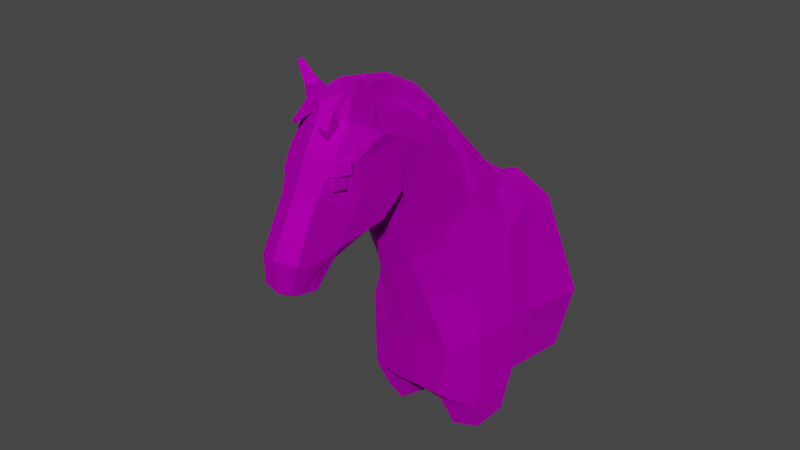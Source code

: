 # Source: horse.blend  (saved by Blender 3.3.6; exported with 4.5.12 LTS)
import bpy
from mathutils import Matrix  # noqa: F401  (used for matrix-valued properties, if any)

bpy.ops.wm.read_factory_settings(use_empty=True)
scene = bpy.context.scene
scene.name = 'Scene'

# ---- collections
col_collection = bpy.data.collections.new('Collection'); scene.collection.children.link(col_collection)

# ---- images (referenced by path relative to the original .blend; pixels are not part of the script)
import os
ASSET_DIR = os.environ.get("B2B_ASSET_DIR", "")  # directory of the original .blend (textures are referenced by path, not embedded)
HERE = os.path.dirname(os.path.abspath(__file__))  # packed textures are extracted next to this script under _unpacked/

def load_image(name, relpath, width, height, colorspace="sRGB"):
    """Load a texture the original file referenced (path relative to the .blend, or extracted next to this script)."""
    p = next((c for c in (os.path.join(HERE, relpath), os.path.join(ASSET_DIR, relpath)) if relpath and os.path.exists(c)), "")
    if p:
        img = bpy.data.images.load(p, check_existing=True)
        img.name = name
    else:  # same state as the original file: an image datablock whose file is absent (Cycles renders it pink)
        img = bpy.data.images.new(name, width, height)
        img.source = "FILE"
        img.filepath = "//" + (relpath or name)
    img.colorspace_settings.name = colorspace
    return img
img_map__1_001 = load_image('Map #1.001', 'Horse_01.png', 1024, 1024, 'sRGB')

# ---- materials (node trees are filled in below, after node groups)
mat_material__25_001 = bpy.data.materials.new('Material #25.001')
mat_material__25_001.use_transparent_shadow = False
mat_material__25_001.diffuse_color = (0.588, 0.588, 0.588, 1.0)
mat_material__25_001.roughness = 0.8586
mat_material__25_001.specular_intensity = 0.0
mat_material__25_001.metallic = 1.0

# ---- material node trees
mat_material__25_001.use_nodes = True; mat_material__25_001.node_tree.nodes.clear()
_N = mat_material__25_001.node_tree.nodes; _L = mat_material__25_001.node_tree.links
n0 = _N.new('ShaderNodeBsdfPrincipled'); n0.name = 'Principled BSDF'; n0.location = (10, 300)
n0.distribution = 'GGX'
n0.subsurface_method = 'RANDOM_WALK_SKIN'
n0.inputs[1].default_value = 1.0
n0.inputs[2].default_value = 0.8586
n0.inputs[3].default_value = 1.45
n0.inputs[13].default_value = 0.0
n0.inputs[27].default_value = (0.0, 0.0, 0.0, 1.0)
n1 = _N.new('ShaderNodeOutputMaterial'); n1.name = 'Material Output'; n1.location = (300, 300)
n2 = _N.new('ShaderNodeNormalMap'); n2.name = 'Normal Map'; n2.location = (-300, -300)
n2.label = 'Normal/Map'
n3 = _N.new('ShaderNodeTexImage'); n3.name = 'Image Texture'; n3.location = (-300, 600)
n3.image = img_map__1_001
_L.new(n0.outputs[0], n1.inputs[0])
_L.new(n2.outputs[0], n0.inputs[5])
_L.new(n3.outputs[0], n0.inputs[0])
n1.is_active_output = True

# ---- world
world_world = bpy.data.worlds.new('World'); scene.world = world_world
world_world.use_nodes = True; world_world.node_tree.nodes.clear()
_N = world_world.node_tree.nodes; _L = world_world.node_tree.links
n0 = _N.new('ShaderNodeOutputWorld'); n0.name = 'World Output'; n0.location = (300, 300)
n1 = _N.new('ShaderNodeBackground'); n1.name = 'Background'; n1.location = (10, 300)
n1.inputs[0].default_value = (0.05088, 0.05088, 0.05088, 1.0)
_L.new(n1.outputs[0], n0.inputs[0])
n0.is_active_output = True
world_world.color = (0.05088, 0.05088, 0.05088)
world_world.use_sun_shadow = False
world_world.sun_shadow_jitter_overblur = 0.0

# ---- meshes
me_mesh_008 = bpy.data.meshes.new('Mesh.008')
me_mesh_008.from_pydata([(0.0, 182.5, 86.43), (-9.291, 174.4, 90.17), (0.0, 173.4, 76.47), (0.0, 157.4, 65.41), (-7.812, 152.5, 69.62), (-11.04, 145.9, 73.36), (0.0, 189.1, 98.99), (0.0, 191.6, 111.6), (-5.27, 186.4, 113.6), (-5.997, 157.1, 66.31), (-2.502, 172.8, 76.79), (-2.575, 181.5, 87.86), (-2.392, 188.1, 99.4), (-4.926, 183.6, 101.6), (-5.08, 176.4, 89.34), (-5.234, 167.3, 80.05), (-4.939, 178.4, 90.67), (-3.864, 185.1, 93.18), (-8.477, 160.9, 76.66), (-6.178, 158.5, 72.53), (-8.943, 161.1, 74.38), (-7.439, 167.9, 81.48), (-6.583, 170.4, 81.31), (-5.397, 168.5, 80.87), (-5.219, 172.1, 80.15), (-4.204, 190.4, 112.2), (-10.32, 147.5, 72.3), (-9.122, 176.1, 93.02), (-9.275, 177.5, 90.33), (-9.379, 177.8, 92.51), (-4.817, 183.9, 100.6), (-11.3, 149.4, 72.77), (20.08, 83.7, 60.75), (14.71, 136.0, 50.54), (12.56, 132.8, 33.53), (20.01, 79.57, 34.8), (26.82, 104.5, 36.75), (23.35, 104.2, 57.05), (1.521, 138.4, 33.78), (0.0, 73.74, 59.42), (0.0, 71.27, 34.91), (20.26, 78.6, 80.69), (21.13, 104.1, 80.41), (0.0, 96.95, 87.32), (0.0, 77.55, 79.88), (23.65, 105.8, 68.25), (24.25, 84.55, 69.24), (6.504, 76.55, 81.01), (11.81, 99.32, 85.17), (11.88, 77.4, 60.15), (6.123, 74.3, 71.19), (5.899, 74.81, 65.59), (12.46, 68.26, 62.66), (17.84, 71.33, 61.28), (21.13, 72.0, 67.81), (18.22, 68.29, 76.55), (10.82, 67.83, 79.22), (8.383, 66.99, 70.18), (19.19, 82.19, 59.0), (10.32, 77.12, 57.04), (16.59, 131.3, 61.5), (10.0, 142.6, 59.06), (0.0, 115.9, 93.2), (8.137, 117.5, 90.56), (16.32, 121.1, 81.29), (0.0, 150.1, 108.4), (5.769, 151.9, 107.3), (9.131, 157.2, 102.0), (10.16, 168.8, 92.99), (9.291, 174.4, 90.17), (9.293, 152.8, 99.3), (5.825, 150.5, 104.3), (0.0, 148.9, 106.8), (8.433, 165.2, 81.45), (10.17, 160.9, 85.12), (11.17, 136.2, 89.0), (6.509, 132.5, 96.26), (0.0, 131.0, 99.2), (7.812, 152.5, 69.62), (11.04, 145.9, 73.36), (4.82, 138.9, 132.9), (0.0, 136.6, 133.2), (4.93, 140.4, 138.2), (0.0, 138.6, 139.3), (0.0, 144.3, 126.0), (5.271, 146.1, 126.3), (7.419, 151.7, 111.9), (0.0, 149.4, 113.1), (7.618, 181.1, 101.3), (5.27, 186.4, 113.6), (-0.1246, 184.5, 124.9), (10.9, 180.4, 115.9), (0.0, 150.8, 143.5), (6.129, 149.6, 141.1), (0.0, 140.4, 142.3), (5.014, 141.7, 141.7), (0.0, 166.3, 134.9), (5.848, 164.4, 133.5), (7.647, 174.6, 128.4), (0.0, 177.2, 129.7), (11.72, 160.5, 106.0), (10.18, 174.0, 122.1), (10.65, 163.4, 121.8), (10.0, 174.8, 103.9), (11.16, 178.8, 113.2), (9.259, 183.0, 112.5), (12.31, 189.0, 117.5), (10.12, 190.8, 115.7), (0.001115, 191.6, 117.3), (5.472, 190.6, 119.1), (8.228, 189.8, 121.2), (9.103, 158.5, 103.4), (10.96, 154.2, 113.2), (7.946, 150.1, 127.4), (1.192e-07, 148.9, 131.8), (5.014, 140.2, 139.1), (6.444, 146.1, 134.0), (6.916, 147.9, 137.5), (5.915, 145.7, 133.6), (6.447, 183.5, 121.4), (4.492, 185.9, 122.2), (9.89, 196.3, 119.9), (10.69, 195.4, 120.8), (12.2, 195.0, 119.6), (11.0, 196.0, 118.9), (8.151, 80.79, 84.8), (0.0, 80.52, 84.24), (7.04, 171.1, 130.1), (7.04, 171.1, 130.1), (6.884, 170.3, 129.3), (10.18, 167.6, 126.4), (8.673, 167.6, 129.5), (10.17, 170.3, 126.4), (8.661, 170.3, 129.5), (7.107, 170.3, 124.1), (5.594, 170.3, 127.2), (7.135, 167.7, 124.1), (5.616, 167.7, 127.2), (10.64, 171.3, 124.5), (7.886, 175.2, 122.9), (8.497, 169.4, 122.9), (9.194, 173.4, 122.4), (10.09, 175.0, 124.4), (9.205, 171.2, 128.0), (7.573, 170.1, 126.9), (7.04, 171.1, 130.1), (5.919, 158.0, 65.72), (2.502, 171.9, 76.99), (2.575, 181.5, 87.86), (2.392, 188.1, 99.4), (0.7381, 188.8, 125.3), (4.926, 183.6, 101.6), (5.08, 176.4, 89.34), (5.235, 167.3, 80.07), (-20.08, 83.7, 60.75), (-14.71, 136.0, 50.54), (-12.56, 132.8, 33.53), (-20.01, 79.57, 34.8), (-26.82, 104.5, 36.75), (-23.35, 104.2, 57.05), (-20.26, 78.6, 80.69), (-21.13, 104.1, 80.41), (-23.65, 105.8, 68.25), (-24.25, 84.55, 69.24), (-6.504, 76.55, 81.01), (-11.81, 99.32, 85.17), (-11.88, 77.4, 60.15), (-6.123, 74.3, 71.19), (-5.899, 74.81, 65.59), (-12.46, 68.26, 62.66), (-17.84, 71.33, 61.28), (-21.13, 72.0, 67.81), (-18.22, 68.29, 76.55), (-10.82, 67.83, 79.22), (-8.383, 66.99, 70.18), (-19.19, 82.19, 59.0), (-10.32, 77.12, 57.04), (-16.59, 131.3, 61.5), (-8.137, 117.5, 90.56), (-16.32, 121.1, 81.29), (-5.769, 151.9, 107.3), (-9.131, 157.2, 102.0), (-10.16, 168.8, 92.99), (-9.293, 152.8, 99.3), (-5.825, 150.5, 104.3), (-10.17, 160.9, 85.12), (-11.17, 136.2, 89.0), (-6.509, 132.5, 96.26), (-4.82, 138.9, 132.9), (-4.93, 140.4, 138.2), (-5.271, 146.1, 126.3), (-7.419, 151.7, 111.9), (-7.618, 181.1, 101.3), (-10.9, 180.4, 115.9), (-6.129, 149.6, 141.1), (-5.014, 141.7, 141.7), (-5.848, 164.4, 133.5), (-7.647, 174.6, 128.4), (-11.72, 160.5, 106.0), (-10.18, 174.0, 122.1), (-10.65, 163.4, 121.8), (-10.0, 174.8, 103.9), (-11.16, 178.8, 113.2), (-9.259, 183.0, 112.5), (-12.31, 189.0, 117.5), (-10.12, 190.8, 115.7), (-5.472, 190.6, 119.1), (-8.228, 189.8, 121.2), (-9.103, 158.5, 103.4), (-10.96, 154.2, 113.2), (-7.946, 150.1, 127.4), (-5.014, 140.2, 139.1), (-6.444, 146.1, 134.0), (-6.916, 147.9, 137.5), (-5.915, 145.7, 133.6), (-6.551, 183.5, 121.9), (-5.179, 185.6, 123.6), (-9.89, 196.3, 119.9), (-10.69, 195.4, 120.8), (-12.2, 195.0, 119.6), (-11.0, 196.0, 118.9), (-8.151, 80.79, 84.8), (-7.04, 171.1, 130.1), (-7.04, 171.1, 130.1), (-6.884, 170.3, 129.3), (-10.18, 167.6, 126.4), (-8.673, 167.6, 129.5), (-10.17, 170.3, 126.4), (-8.661, 170.3, 129.5), (-7.107, 170.3, 124.1), (-5.594, 170.3, 127.2), (-7.135, 167.7, 124.1), (-5.616, 167.7, 127.2), (-10.64, 171.3, 124.5), (-7.886, 175.2, 122.9), (-8.497, 169.4, 122.9), (-9.194, 173.4, 122.4), (-10.09, 175.0, 124.4), (-9.205, 171.2, 128.0), (-7.573, 170.1, 126.9), (-7.04, 171.1, 130.1), (4.939, 178.4, 90.67), (3.864, 184.3, 93.44), (8.483, 160.9, 76.66), (6.178, 158.5, 72.53), (8.943, 161.1, 74.38), (7.44, 167.9, 81.48), (6.583, 170.4, 81.31), (5.397, 168.5, 80.87), (5.219, 172.1, 80.15), (4.256, 190.4, 112.2), (1.98, 181.7, 127.4), (5.446, 183.3, 123.5), (2.916, 183.4, 128.2), (5.252, 187.2, 125.0), (4.19, 189.9, 119.7), (5.207, 182.0, 127.7), (4.727, 179.6, 127.0), (-2.444, 184.9, 125.1), (-2.453, 187.6, 125.0), (-4.862, 182.0, 128.5), (-5.115, 187.8, 123.7), (10.32, 147.5, 72.3), (-10.0, 142.6, 59.06), (-8.433, 165.2, 81.45), (0.0, 138.8, 139.6), (-0.8959, 138.1, 34.01), (5.72, 138.4, 48.93), (-10.32, 137.9, 49.47), (-9.288, 137.0, 45.17), (2.199, 138.2, 39.73), (-3.858, 137.1, 41.04), (7.488, 154.5, 67.69), (9.122, 176.1, 93.02), (9.275, 177.5, 90.33), (9.379, 177.8, 92.51), (4.817, 183.9, 100.6), (11.3, 149.4, 72.77), (-4.125, 183.9, 128.9), (-4.144, 182.5, 128.6), (-4.994, 183.4, 129.5), (-0.8783, 148.2, 51.9), (3.801, 147.5, 54.43), (7.046, 145.6, 54.56), (-7.147, 146.4, 53.78), (-9.398, 143.9, 53.58), (-2.344, 143.7, 45.35), (1.755, 143.1, 48.15), (5.782, 142.7, 50.89), (-8.398, 141.2, 49.62), (-6.182, 140.1, 43.69), (1.494, 141.1, 42.08), (2.585, 140.1, 42.14), (-2.725, 139.3, 39.61), (0.7463, 139.9, 38.9), (-1.113, 139.5, 36.63), (1.402, 139.7, 35.21), (6.855e-07, 138.3, 33.88), (13.82, 130.3, 33.82), (20.42, 115.0, 54.84), (23.64, 105.7, 67.69), (23.67, 105.3, 68.28), (20.89, 97.12, 80.49), (21.29, 112.4, 58.4), (10.95, 94.95, 85.09), (0.0, 94.8, 86.91), (-11.86, 133.1, 33.56), (-19.13, 119.7, 53.87), (-12.62, 132.9, 34.0), (-21.04, 101.5, 80.44), (-22.07, 104.8, 75.86), (-22.21, 111.0, 66.88), (-22.37, 108.5, 70.53), (-20.34, 116.3, 59.03), (-11.4, 97.21, 85.13), (-12.46, 132.9, 33.91)], [], [(14, 11, 22, 21), (19, 20, 10), (8, 12, 13), (10, 2, 3, 9), (11, 24, 22), (12, 6, 0, 11, 17), (8, 25, 12), (1, 28, 17, 16), (12, 17, 30, 13), (11, 14, 16), (27, 13, 30, 29), (17, 11, 16), (10, 20, 18, 15), (5, 18, 20, 31), (31, 20, 19, 26), (22, 24, 23, 21), (11, 0, 2, 10), (24, 10, 15, 23), (11, 10, 24), (25, 7, 6, 12), (10, 4, 19), (9, 4, 10), (1, 27, 29, 28), (30, 17, 28, 29), (5, 31, 26), (47, 125, 126, 44), (38, 270, 267, 33, 34), (58, 59, 35), (37, 58, 35, 36), (299, 298, 34, 33), (301, 300, 45), (301, 45, 42, 302), (41, 125, 47), (39, 50, 44), (39, 59, 51), (51, 50, 39), (44, 50, 47), (53, 52, 49, 32), (32, 46, 54, 53), (46, 41, 55, 54), (41, 47, 56, 55), (47, 50, 57, 56), (57, 50, 51), (52, 57, 51, 49), (53, 54, 55, 56, 57, 52), (39, 40, 35, 59), (32, 58, 37), (49, 59, 58, 32), (51, 59, 49), (60, 33, 61), (43, 48, 63, 62), (48, 42, 64, 63), (64, 45, 60), (299, 33, 60, 303), (62, 63, 76, 77), (63, 64, 75, 76), (75, 64, 60, 79), (60, 61, 78, 262), (71, 70, 67, 66), (72, 71, 66, 65), (152, 246, 247, 148), (74, 73, 69, 68), (67, 70, 74, 68), (74, 70, 75, 79), (76, 75, 70, 71), (77, 76, 71, 72), (244, 147, 245), (79, 243, 73, 74), (82, 83, 81, 80), (85, 80, 81, 84), (66, 111, 86), (84, 87, 86, 85), (89, 151, 149), (98, 99, 96, 97, 145), (92, 94, 95, 93), (97, 96, 92, 93), (103, 111, 67, 68), (101, 102, 100, 103), (102, 101, 98, 145, 97), (98, 101, 119), (103, 68, 69, 273, 88), (106, 105, 107), (101, 103, 104), (89, 104, 103, 88), (91, 105, 106), (105, 89, 107), (106, 110, 91), (89, 120, 109), (121, 122, 123, 124), (104, 89, 105), (91, 104, 105), (103, 100, 111), (67, 111, 66), (111, 100, 112, 86), (80, 85, 113, 118), (113, 85, 86, 112), (66, 86, 87, 65), (83, 82, 114), (95, 94, 265, 115), (97, 93, 117), (115, 117, 93, 95), (113, 102, 97), (102, 112, 100), (116, 117, 115), (80, 118, 82), (118, 114, 82), (118, 116, 114), (114, 116, 115), (113, 97, 117), (91, 110, 119), (119, 120, 90), (119, 110, 109, 120), (110, 106, 123, 122), (106, 107, 124, 123), (107, 109, 121, 124), (110, 122, 121, 109), (250, 120, 89), (256, 257, 252, 254), (107, 89, 109), (302, 42, 48, 304), (305, 304, 48, 43), (130, 132, 133, 131), (132, 134, 135, 133), (136, 130, 131, 137), (131, 133, 135, 137), (136, 134, 132, 130), (141, 139, 142), (138, 140, 141, 142), (138, 142, 98, 143), (143, 144, 140, 138), (143, 98, 128, 127), (127, 129, 144, 143), (42, 45, 64), (300, 37, 303), (98, 119, 90, 99), (102, 113, 112), (119, 101, 104, 91), (113, 117, 116, 118), (147, 146, 3, 2), (148, 247, 249), (149, 242, 148, 0, 6), (89, 149, 250), (150, 255, 108), (88, 151, 89), (273, 151, 88), (73, 246, 69), (243, 153, 73), (33, 267, 61), (164, 44, 126, 221), (175, 157, 176), (159, 158, 157, 175), (306, 266, 297, 38, 34, 298, 36, 35, 40, 157, 158, 156), (307, 155, 308), (154, 163, 162, 159), (310, 309, 161), (160, 164, 221), (39, 44, 167), (39, 168, 176), (168, 39, 167), (44, 164, 167), (170, 154, 166, 169), (154, 170, 171, 163), (163, 171, 172, 160), (160, 172, 173, 164), (164, 173, 174, 167), (174, 168, 167), (169, 166, 168, 174), (174, 173, 172, 171, 170, 169), (39, 176, 157, 40), (154, 159, 175), (166, 154, 175, 176), (168, 166, 176), (43, 62, 178, 165), (165, 178, 179, 161), (312, 311, 162), (313, 177, 155, 307), (62, 77, 187, 178), (178, 187, 186, 179), (186, 5, 177, 179), (184, 180, 181, 183), (72, 65, 180, 184), (181, 182, 185, 183), (185, 5, 186, 183), (187, 184, 183, 186), (77, 72, 184, 187), (189, 188, 81, 83), (190, 84, 81, 188), (180, 191, 208), (84, 190, 191, 87), (197, 240, 196, 96, 99), (92, 194, 195, 94), (196, 194, 92, 96), (201, 182, 181, 208), (199, 201, 198, 200), (200, 196, 240, 197, 199), (197, 215, 199), (204, 205, 203), (199, 202, 201), (8, 192, 201, 202), (193, 204, 203), (203, 205, 8), (204, 193, 207), (8, 206, 216), (217, 220, 219, 218), (202, 203, 8), (193, 203, 202), (201, 208, 198), (181, 180, 208), (208, 191, 209, 198), (188, 214, 210, 190), (210, 209, 191, 190), (180, 65, 87, 191), (83, 114, 189), (195, 211, 265, 94), (211, 114, 265), (196, 213, 194), (211, 195, 194, 213), (210, 196, 200), (200, 198, 209), (212, 211, 213), (188, 189, 214), (214, 189, 114), (214, 114, 212), (114, 211, 212), (210, 213, 196), (193, 215, 207), (216, 90, 258), (215, 216, 206, 207), (207, 218, 219, 204), (204, 219, 220, 205), (205, 220, 217, 206), (207, 206, 217, 218), (205, 206, 8), (309, 314, 165, 161), (305, 43, 165, 314), (225, 226, 228, 227), (227, 228, 230, 229), (231, 232, 226, 225), (226, 232, 230, 228), (231, 225, 227, 229), (234, 237, 197), (233, 237, 236, 235), (233, 238, 197, 237), (238, 233, 235, 239), (238, 222, 223, 197), (222, 238, 239, 224), (310, 312, 162), (311, 177, 313), (197, 99, 90, 216), (200, 209, 210), (215, 193, 202, 199), (210, 214, 212, 213), (260, 261, 216), (69, 241, 242, 274), (149, 151, 276, 242), (69, 152, 241), (148, 241, 152), (273, 275, 276, 151), (242, 241, 148), (262, 78, 244), (147, 153, 243, 245), (79, 277, 245, 243), (277, 262, 244, 245), (247, 246, 248, 249), (148, 147, 2, 0), (73, 153, 248, 246), (69, 246, 152), (249, 248, 153, 147), (148, 249, 147), (250, 149, 6, 7), (250, 7, 108), (108, 255, 250), (90, 120, 252, 257, 251), (254, 255, 150, 253), (150, 90, 251, 253), (120, 254, 252), (120, 255, 254), (250, 255, 120), (251, 257, 256, 253), (254, 253, 256), (90, 150, 259, 258), (258, 259, 278, 279), (280, 261, 260), (150, 108, 261, 259), (197, 216, 215), (60, 262, 79), (25, 8, 216), (25, 108, 7), (108, 25, 261), (25, 216, 261), (177, 263, 155), (177, 26, 4, 263), (185, 182, 1, 264), (5, 185, 264, 18), (182, 201, 192, 27, 1), (192, 8, 13), (13, 27, 192), (264, 1, 21), (18, 264, 15), (1, 16, 14), (26, 19, 4), (264, 21, 23, 15), (1, 14, 21), (177, 5, 26), (115, 265, 114), (147, 244, 272), (268, 269, 155), (155, 263, 268), (308, 315, 156), (315, 269, 271, 266, 306), (146, 147, 272), (69, 274, 275, 273), (276, 275, 274, 242), (79, 262, 277), (272, 244, 78), (258, 279, 260, 216), (279, 278, 280, 260), (259, 261, 280, 278), (142, 139, 98), (236, 237, 234), (38, 297, 296), (296, 266, 295), (290, 269, 289), (289, 269, 268), (285, 289, 268), (146, 282, 3), (3, 282, 281), (272, 283, 146), (146, 283, 282), (61, 272, 78), (9, 3, 284), (284, 3, 281), (4, 285, 263), (4, 9, 285), (285, 9, 284), (282, 287, 281), (281, 287, 286), (283, 288, 282), (282, 288, 287), (283, 61, 288), (284, 281, 289), (289, 281, 286), (285, 284, 289), (287, 291, 286), (286, 291, 290), (291, 287, 292), (287, 288, 292), (61, 267, 288), (288, 267, 292), (289, 286, 290), (269, 290, 271), (271, 290, 293), (290, 291, 293), (293, 291, 294), (291, 292, 294), (267, 270, 292), (292, 270, 294), (271, 293, 266), (266, 293, 295), (293, 294, 295), (295, 294, 296), (294, 270, 296), (296, 270, 38), (263, 285, 268), (283, 272, 61), (296, 297, 266), (179, 177, 311, 312), (162, 311, 313, 159), (161, 179, 312, 310), (163, 160, 309, 310, 162), (160, 221, 314, 309), (155, 269, 315, 308), (159, 307, 308, 156, 158), (159, 313, 307), (156, 315, 306), (126, 305, 314, 221), (126, 125, 304, 305), (41, 302, 304, 125), (46, 301, 302, 41), (32, 37, 300, 301, 46), (45, 300, 303, 60), (37, 299, 303), (37, 36, 298, 299)])
me_mesh_008.polygons.foreach_set('use_smooth', [True] * 383)
_k = set([(0, 2), (0, 6), (0, 11), (0, 148), (1, 14), (1, 16), (1, 21), (1, 27), (1, 28), (1, 182), (1, 264), (2, 3), (2, 10), (2, 147), (3, 9), (3, 146), (3, 281), (3, 282), (3, 284), (4, 9), (4, 10), (4, 19), (4, 26), (4, 263), (4, 285), (5, 18), (5, 26), (5, 31), (5, 177), (5, 185), (5, 186), (6, 7), (6, 12), (6, 149), (7, 25), (7, 108), (7, 250), (8, 12), (8, 13), (8, 25), (8, 192), (8, 202), (8, 203), (8, 205), (8, 206), (8, 216), (9, 10), (9, 284), (9, 285), (10, 11), (10, 15), (10, 19), (10, 20), (10, 24), (11, 14), (11, 16), (11, 17), (11, 22), (11, 24), (12, 13), (12, 17), (12, 25), (13, 27), (13, 30), (13, 192), (14, 16), (14, 21), (15, 18), (15, 23), (15, 264), (16, 17), (17, 28), (17, 30), (18, 20), (18, 264), (19, 20), (19, 26), (20, 31), (21, 22), (21, 23), (21, 264), (22, 24), (23, 24), (25, 108), (25, 216), (25, 261), (26, 31), (26, 177), (27, 29), (27, 192), (28, 29), (29, 30), (32, 37), (32, 46), (32, 49), (32, 53), (32, 58), (33, 34), (33, 60), (33, 61), (33, 267), (33, 299), (34, 38), (35, 36), (35, 40), (35, 58), (35, 59), (36, 37), (36, 298), (37, 58), (37, 299), (37, 300), (38, 270), (38, 296), (38, 297), (39, 40), (39, 44), (39, 50), (39, 51), (39, 59), (39, 167), (39, 168), (39, 176), (40, 157), (41, 46), (41, 47), (41, 55), (41, 125), (41, 302), (42, 45), (42, 48), (42, 64), (42, 302), (43, 48), (43, 62), (43, 165), (43, 305), (44, 47), (44, 50), (44, 126), (44, 164), (44, 167), (45, 60), (45, 64), (45, 300), (45, 301), (46, 54), (46, 301), (47, 50), (47, 56), (47, 125), (48, 63), (48, 304), (49, 51), (49, 52), (49, 59), (50, 51), (50, 57), (51, 57), (51, 59), (52, 53), (52, 57), (53, 54), (54, 55), (55, 56), (56, 57), (58, 59), (60, 61), (60, 64), (60, 79), (60, 262), (61, 78), (61, 267), (61, 272), (61, 283), (62, 63), (62, 77), (62, 178), (63, 64), (63, 76), (64, 75), (65, 66), (65, 72), (65, 87), (65, 180), (66, 67), (66, 71), (66, 86), (66, 111), (67, 68), (67, 70), (67, 111), (68, 69), (68, 74), (68, 103), (69, 73), (69, 152), (69, 241), (69, 246), (69, 273), (69, 274), (70, 71), (70, 74), (70, 75), (71, 72), (71, 76), (72, 77), (72, 184), (73, 74), (73, 153), (73, 243), (73, 246), (74, 79), (75, 76), (75, 79), (76, 77), (77, 187), (78, 244), (78, 262), (78, 272), (79, 243), (79, 262), (79, 277), (80, 81), (80, 82), (80, 85), (80, 118), (81, 83), (81, 84), (81, 188), (82, 83), (82, 114), (82, 118), (83, 114), (83, 189), (84, 85), (84, 87), (84, 190), (85, 86), (85, 113), (86, 87), (86, 111), (86, 112), (87, 191), (88, 89), (88, 103), (88, 151), (88, 273), (89, 104), (89, 105), (89, 107), (89, 109), (89, 120), (89, 149), (89, 151), (89, 250), (90, 99), (90, 119), (90, 120), (90, 150), (90, 216), (90, 251), (90, 258), (91, 104), (91, 105), (91, 106), (91, 110), (91, 119), (92, 93), (92, 94), (92, 96), (92, 194), (93, 95), (93, 97), (93, 117), (94, 95), (94, 195), (94, 265), (95, 115), (96, 97), (96, 99), (96, 196), (97, 102), (97, 113), (97, 117), (97, 145), (98, 99), (98, 101), (98, 119), (98, 142), (98, 143), (98, 145), (99, 197), (100, 102), (100, 103), (100, 111), (100, 112), (101, 102), (101, 103), (101, 104), (101, 119), (102, 112), (102, 113), (103, 104), (103, 111), (104, 105), (105, 106), (105, 107), (106, 107), (106, 110), (106, 123), (107, 109), (107, 124), (108, 150), (108, 250), (108, 255), (108, 261), (109, 110), (109, 120), (109, 121), (110, 119), (110, 122), (112, 113), (113, 117), (113, 118), (114, 115), (114, 116), (114, 118), (114, 189), (114, 211), (114, 212), (114, 214), (114, 265), (115, 116), (115, 117), (115, 265), (116, 117), (116, 118), (119, 120), (120, 250), (120, 252), (120, 254), (120, 255), (121, 122), (121, 124), (122, 123), (123, 124), (125, 126), (125, 304), (126, 221), (126, 305), (127, 143), (130, 131), (130, 132), (130, 136), (131, 133), (131, 137), (132, 133), (132, 134), (133, 135), (138, 140), (138, 142), (138, 143), (139, 142), (141, 142), (143, 144), (146, 147), (146, 272), (146, 282), (146, 283), (147, 148), (147, 153), (147, 244), (147, 245), (147, 249), (147, 272), (148, 152), (148, 241), (148, 242), (148, 247), (148, 249), (149, 151), (149, 242), (149, 250), (150, 253), (150, 255), (150, 259), (151, 273), (151, 276), (152, 241), (152, 246), (153, 243), (153, 248), (154, 159), (154, 163), (154, 166), (154, 170), (154, 175), (155, 177), (155, 263), (155, 268), (155, 269), (155, 307), (155, 308), (156, 158), (156, 306), (156, 308), (156, 315), (157, 158), (157, 175), (157, 176), (158, 159), (159, 162), (159, 175), (159, 307), (160, 163), (160, 164), (160, 172), (160, 221), (160, 309), (161, 165), (161, 179), (161, 309), (161, 310), (162, 163), (162, 310), (162, 311), (162, 312), (163, 171), (164, 167), (164, 173), (164, 221), (165, 178), (165, 314), (166, 168), (166, 169), (166, 176), (167, 168), (167, 174), (168, 174), (168, 176), (169, 170), (169, 174), (170, 171), (171, 172), (172, 173), (173, 174), (175, 176), (177, 179), (177, 263), (177, 311), (178, 179), (178, 187), (179, 186), (179, 312), (180, 181), (180, 184), (180, 191), (180, 208), (181, 182), (181, 183), (181, 208), (182, 185), (182, 201), (183, 184), (183, 185), (183, 186), (184, 187), (185, 264), (186, 187), (188, 189), (188, 190), (188, 214), (189, 214), (190, 191), (190, 210), (191, 208), (191, 209), (192, 201), (193, 202), (193, 203), (193, 204), (193, 207), (193, 215), (194, 195), (194, 196), (194, 213), (195, 211), (196, 200), (196, 210), (196, 213), (196, 240), (197, 199), (197, 215), (197, 216), (197, 237), (197, 238), (197, 240), (198, 200), (198, 201), (198, 208), (198, 209), (199, 200), (199, 201), (199, 202), (199, 215), (200, 209), (200, 210), (201, 202), (201, 208), (202, 203), (203, 204), (203, 205), (204, 205), (204, 207), (204, 219), (205, 206), (205, 220), (206, 207), (206, 216), (206, 217), (207, 215), (207, 218), (209, 210), (210, 213), (210, 214), (211, 212), (211, 213), (211, 265), (212, 213), (212, 214), (215, 216), (216, 258), (216, 260), (216, 261), (217, 218), (217, 220), (218, 219), (219, 220), (221, 314), (222, 238), (225, 226), (225, 227), (225, 231), (226, 228), (226, 232), (227, 228), (227, 229), (228, 230), (233, 235), (233, 237), (233, 238), (234, 237), (236, 237), (238, 239), (241, 242), (242, 274), (242, 276), (243, 245), (244, 245), (244, 262), (244, 272), (245, 277), (246, 247), (246, 248), (247, 249), (248, 249), (250, 255), (251, 253), (251, 257), (252, 254), (252, 257), (253, 254), (253, 256), (254, 255), (254, 256), (256, 257), (258, 259), (258, 279), (259, 261), (259, 278), (260, 261), (260, 279), (260, 280), (261, 280), (262, 277), (263, 268), (263, 285), (266, 271), (266, 293), (266, 295), (266, 296), (266, 297), (266, 306), (267, 270), (267, 288), (267, 292), (268, 269), (268, 285), (268, 289), (269, 271), (269, 289), (269, 290), (269, 315), (270, 292), (270, 294), (270, 296), (271, 290), (271, 293), (272, 283), (273, 275), (274, 275), (275, 276), (278, 279), (278, 280), (281, 282), (281, 284), (281, 286), (281, 287), (281, 289), (282, 287), (282, 288), (283, 288), (284, 285), (284, 289), (285, 289), (286, 287), (286, 289), (286, 290), (286, 291), (287, 288), (287, 291), (287, 292), (288, 292), (289, 290), (290, 291), (290, 293), (291, 292), (291, 293), (291, 294), (292, 294), (293, 294), (293, 295), (294, 295), (294, 296), (295, 296), (296, 297)])
me_mesh_008.attributes.new('sharp_edge', 'BOOLEAN', 'EDGE').data.foreach_set('value', [ (min(e.vertices), max(e.vertices)) in _k for e in me_mesh_008.edges])
_uv = me_mesh_008.uv_layers.new(name='map1')
_uv.uv.foreach_set('vector', [0.6131, 0.9293, 0.6229, 0.9127, 0.6662, 0.9392, 0.665, 0.9448, 0.7241, 0.9365, 0.7119, 0.9548, 0.696, 0.9122, 0.4529, 0.9305, 0.5467, 0.9115, 0.5324, 0.9282, 0.696, 0.9122, 0.6981, 0.8957, 0.7712, 0.8957, 0.7652, 0.9353, 0.6229, 0.9127, 0.6738, 0.9302, 0.6662, 0.9392, 0.5467, 0.9115, 0.5494, 0.8957, 0.6324, 0.8957, 0.6229, 0.9127, 0.5877, 0.9212, 0.4529, 0.9305, 0.4622, 0.9235, 0.5467, 0.9115, 0.6076, 0.9571, 0.6066, 0.957, 0.5877, 0.9212, 0.6043, 0.9283, 0.5467, 0.9115, 0.5877, 0.9212, 0.5384, 0.9275, 0.5324, 0.9282, 0.6229, 0.9127, 0.6131, 0.9293, 0.6043, 0.9283, 0.5888, 0.9559, 0.5324, 0.9282, 0.5384, 0.9275, 0.5921, 0.9576, 0.5877, 0.9212, 0.6229, 0.9127, 0.6043, 0.9283, 0.696, 0.9122, 0.7119, 0.9548, 0.6968, 0.9517, 0.6745, 0.9303, 0.7186, 0.9687, 0.6968, 0.9517, 0.7119, 0.9548, 0.7225, 0.9703, 0.7225, 0.9703, 0.7119, 0.9548, 0.7241, 0.9365, 0.7257, 0.9639, 0.6662, 0.9392, 0.6738, 0.9302, 0.6691, 0.9313, 0.665, 0.9448, 0.6229, 0.9127, 0.6324, 0.8957, 0.6981, 0.8957, 0.696, 0.9122, 0.6738, 0.9302, 0.696, 0.9122, 0.6745, 0.9303, 0.6691, 0.9313, 0.6229, 0.9127, 0.696, 0.9122, 0.6738, 0.9302, 0.4622, 0.9235, 0.4662, 0.8957, 0.5494, 0.8957, 0.5467, 0.9115, 0.696, 0.9122, 0.7434, 0.9473, 0.7241, 0.9365, 0.7652, 0.9353, 0.7434, 0.9473, 0.696, 0.9122, 0.6076, 0.9571, 0.5888, 0.9559, 0.5921, 0.9576, 0.6066, 0.957, 0.5384, 0.9275, 0.5877, 0.9212, 0.6066, 0.957, 0.5921, 0.9576, 0.7186, 0.9687, 0.7225, 0.9703, 0.7257, 0.9639, 0.3299, 0.3957, 0.3126, 0.4162, 0.3057, 0.415, 0.3257, 0.3956, 0.545, 0.6896, 0.5175, 0.6904, 0.4755, 0.691, 0.4662, 0.6687, 0.5439, 0.654, 0.4275, 0.4226, 0.4364, 0.3994, 0.5381, 0.4106, 0.4364, 0.5233, 0.4275, 0.4226, 0.5381, 0.4106, 0.5292, 0.5243, 0.4465, 0.5726, 0.5426, 0.6426, 0.5439, 0.654, 0.4662, 0.6687, 0.3851, 0.5284, 0.3878, 0.5303, 0.3852, 0.5306, 0.3851, 0.5284, 0.3852, 0.5306, 0.3296, 0.5228, 0.3293, 0.4909, 0.3283, 0.4062, 0.3126, 0.4162, 0.3299, 0.3957, 0.4255, 0.384, 0.3718, 0.3866, 0.3257, 0.3956, 0.4255, 0.384, 0.4364, 0.3994, 0.3974, 0.3889, 0.3974, 0.3889, 0.3718, 0.3866, 0.4255, 0.384, 0.3257, 0.3956, 0.3718, 0.3866, 0.3299, 0.3957, 0.4171, 0.373, 0.4107, 0.3589, 0.4222, 0.4007, 0.4195, 0.4295, 0.4195, 0.4295, 0.3807, 0.4334, 0.3872, 0.376, 0.4171, 0.373, 0.3807, 0.4334, 0.3283, 0.4062, 0.3473, 0.3591, 0.3872, 0.376, 0.3283, 0.4062, 0.3299, 0.3957, 0.3381, 0.3559, 0.3473, 0.3591, 0.3299, 0.3957, 0.3718, 0.3866, 0.3764, 0.3531, 0.3381, 0.3559, 0.3764, 0.3531, 0.3718, 0.3866, 0.3974, 0.3889, 0.4107, 0.3589, 0.3764, 0.3531, 0.3974, 0.3889, 0.4222, 0.4007, 0.4171, 0.373, 0.3872, 0.376, 0.3473, 0.3591, 0.3381, 0.3559, 0.3764, 0.3531, 0.4107, 0.3589, 0.4255, 0.384, 0.5376, 0.3727, 0.5381, 0.4106, 0.4364, 0.3994, 0.4195, 0.4295, 0.4275, 0.4226, 0.4364, 0.5233, 0.4222, 0.4007, 0.4364, 0.3994, 0.4275, 0.4226, 0.4195, 0.4295, 0.3974, 0.3889, 0.4364, 0.3994, 0.4222, 0.4007, 0.416, 0.647, 0.4662, 0.6687, 0.4312, 0.7026, 0.298, 0.4901, 0.3078, 0.5009, 0.2832, 0.5841, 0.2587, 0.5702, 0.3078, 0.5009, 0.3296, 0.5228, 0.3256, 0.6003, 0.2832, 0.5841, 0.3256, 0.6003, 0.3852, 0.5306, 0.416, 0.647, 0.4465, 0.5726, 0.4662, 0.6687, 0.416, 0.647, 0.4302, 0.5609, 0.2587, 0.5702, 0.2832, 0.5841, 0.2531, 0.6516, 0.2278, 0.6369, 0.2832, 0.5841, 0.3256, 0.6003, 0.2896, 0.6694, 0.2531, 0.6516, 0.2896, 0.6694, 0.3256, 0.6003, 0.416, 0.647, 0.3618, 0.7138, 0.416, 0.647, 0.4312, 0.7026, 0.3827, 0.7462, 0.3667, 0.7213, 0.2203, 0.7347, 0.2433, 0.7456, 0.2308, 0.7653, 0.2065, 0.741, 0.2051, 0.716, 0.2203, 0.7347, 0.2065, 0.741, 0.1977, 0.7214, 0.6131, 0.8621, 0.665, 0.8466, 0.6662, 0.8522, 0.6229, 0.8787, 0.3081, 0.7826, 0.3249, 0.8022, 0.285, 0.8442, 0.2721, 0.8183, 0.2308, 0.7653, 0.2433, 0.7456, 0.3081, 0.7826, 0.2721, 0.8183, 0.3081, 0.7826, 0.2433, 0.7456, 0.2896, 0.6694, 0.3618, 0.7138, 0.2531, 0.6516, 0.2896, 0.6694, 0.2433, 0.7456, 0.2203, 0.7347, 0.2278, 0.6369, 0.2531, 0.6516, 0.2203, 0.7347, 0.2051, 0.716, 0.7241, 0.8549, 0.6947, 0.8792, 0.7119, 0.8366, 0.3618, 0.7138, 0.3467, 0.7824, 0.3249, 0.8022, 0.3081, 0.7826, 0.06554, 0.6888, 0.05816, 0.6754, 0.08951, 0.666, 0.08983, 0.6818, 0.1198, 0.7148, 0.08983, 0.6818, 0.08951, 0.666, 0.1281, 0.6975, 0.2065, 0.741, 0.2246, 0.7716, 0.1858, 0.7403, 0.1281, 0.6975, 0.1787, 0.7201, 0.1858, 0.7403, 0.1198, 0.7148, 0.4529, 0.8609, 0.5324, 0.8632, 0.5467, 0.8799, 0.1101, 0.8449, 0.1006, 0.8582, 0.0728, 0.8108, 0.0869, 0.7982, 0.1023, 0.8291, 0.03739, 0.7361, 0.03727, 0.6873, 0.04935, 0.6944, 0.05198, 0.7306, 0.0869, 0.7982, 0.0728, 0.8108, 0.03739, 0.7361, 0.05198, 0.7306, 0.2221, 0.846, 0.2246, 0.7716, 0.2308, 0.7653, 0.2721, 0.8183, 0.1393, 0.8423, 0.1405, 0.7937, 0.2129, 0.7806, 0.2221, 0.846, 0.1405, 0.7937, 0.1393, 0.8423, 0.1101, 0.8449, 0.1023, 0.8291, 0.0869, 0.7982, 0.1101, 0.8449, 0.1393, 0.8423, 0.1421, 0.8859, 0.2221, 0.846, 0.2721, 0.8183, 0.285, 0.8442, 0.2732, 0.8535, 0.2339, 0.8746, 0.592, 0.1843, 0.5956, 0.1233, 0.6125, 0.188, 0.1393, 0.8423, 0.2221, 0.846, 0.1797, 0.8643, 0.1779, 0.8988, 0.1797, 0.8643, 0.2221, 0.846, 0.2339, 0.8746, 0.5605, 0.1189, 0.5956, 0.1233, 0.592, 0.1843, 0.5956, 0.1233, 0.637, 0.135, 0.6125, 0.188, 0.592, 0.1843, 0.571, 0.2079, 0.5605, 0.1189, 0.637, 0.135, 0.6778, 0.1335, 0.6499, 0.1788, 0.6226, 0.2472, 0.613, 0.2507, 0.6073, 0.2356, 0.6182, 0.2352, 0.1797, 0.8643, 0.1779, 0.8988, 0.179, 0.8841, 0.1676, 0.8717, 0.1797, 0.8643, 0.179, 0.8841, 0.2221, 0.846, 0.2129, 0.7806, 0.2246, 0.7716, 0.2308, 0.7653, 0.2246, 0.7716, 0.2065, 0.741, 0.2246, 0.7716, 0.2129, 0.7806, 0.1798, 0.7517, 0.1858, 0.7403, 0.08983, 0.6818, 0.1198, 0.7148, 0.115, 0.733, 0.08627, 0.7128, 0.115, 0.733, 0.1198, 0.7148, 0.1858, 0.7403, 0.1798, 0.7517, 0.2065, 0.741, 0.1858, 0.7403, 0.1787, 0.7201, 0.1977, 0.7214, 0.05816, 0.6754, 0.06554, 0.6888, 0.09462, 0.7276, 0.04935, 0.6944, 0.03727, 0.6873, 0.05667, 0.6762, 0.06157, 0.688, 0.0869, 0.7982, 0.05198, 0.7306, 0.06874, 0.7231, 0.06157, 0.688, 0.06874, 0.7231, 0.05198, 0.7306, 0.04935, 0.6944, 0.115, 0.733, 0.1405, 0.7937, 0.0869, 0.7982, 0.1405, 0.7937, 0.1798, 0.7517, 0.2129, 0.7806, 0.0847, 0.7146, 0.06874, 0.7231, 0.06157, 0.688, 0.08983, 0.6818, 0.08627, 0.7128, 0.06554, 0.6888, 0.08627, 0.7128, 0.09462, 0.7276, 0.06554, 0.6888, 0.08627, 0.7128, 0.0847, 0.7146, 0.09462, 0.7276, 0.09462, 0.7276, 0.0847, 0.7146, 0.06157, 0.688, 0.115, 0.733, 0.0869, 0.7982, 0.06874, 0.7231, 0.5605, 0.1189, 0.571, 0.2079, 0.5382, 0.1671, 0.1421, 0.8859, 0.1384, 0.8966, 0.1297, 0.8927, 0.6984, 0.1405, 0.6714, 0.1883, 0.6499, 0.1788, 0.6778, 0.1335, 0.571, 0.2079, 0.592, 0.1843, 0.6073, 0.2356, 0.6012, 0.2439, 0.592, 0.1843, 0.6125, 0.188, 0.6182, 0.2352, 0.6073, 0.2356, 0.6125, 0.188, 0.6499, 0.1788, 0.6278, 0.2318, 0.6182, 0.2352, 0.6714, 0.1883, 0.6411, 0.2377, 0.6278, 0.2318, 0.6499, 0.1788, 0.4622, 0.8676, 0.3958, 0.866, 0.4529, 0.8609, 0.3601, 0.8613, 0.3641, 0.8645, 0.3872, 0.8597, 0.3775, 0.861, 0.6125, 0.188, 0.637, 0.135, 0.6499, 0.1788, 0.3293, 0.4909, 0.3296, 0.5228, 0.3078, 0.5009, 0.309, 0.4809, 0.2991, 0.4802, 0.309, 0.4809, 0.3078, 0.5009, 0.298, 0.4901, 0.02046, 0.0118, 0.02048, 0.02079, 0.01006, 0.02063, 0.01003, 0.01163, 0.02048, 0.02079, 0.02845, 0.02065, 0.018, 0.02049, 0.01006, 0.02063, 0.02843, 0.01168, 0.02046, 0.0118, 0.01003, 0.01163, 0.01797, 0.01151, 0.01003, 0.01163, 0.01006, 0.02063, 0.018, 0.02049, 0.01797, 0.01151, 0.02843, 0.01168, 0.02845, 0.02065, 0.02048, 0.02079, 0.02046, 0.0118, 0.1375, 0.8397, 0.1353, 0.848, 0.1285, 0.8467, 0.128, 0.8298, 0.1355, 0.8214, 0.1375, 0.8397, 0.1285, 0.8467, 0.128, 0.8298, 0.1285, 0.8467, 0.1101, 0.8449, 0.1122, 0.8296, 0.1122, 0.8296, 0.1171, 0.8246, 0.1355, 0.8214, 0.128, 0.8298, 0.1122, 0.8296, 0.1101, 0.8449, 0.1023, 0.8291, 0.1023, 0.8291, 0.1023, 0.8291, 0.1059, 0.8254, 0.1171, 0.8246, 0.1122, 0.8296, 0.3296, 0.5228, 0.3852, 0.5306, 0.3256, 0.6003, 0.3878, 0.5303, 0.4364, 0.5233, 0.4302, 0.5609, 0.1101, 0.8449, 0.1421, 0.8859, 0.1297, 0.8927, 0.1006, 0.8582, 0.1405, 0.7937, 0.115, 0.733, 0.1798, 0.7517, 0.1421, 0.8859, 0.1393, 0.8423, 0.1797, 0.8643, 0.1676, 0.8717, 0.115, 0.733, 0.06874, 0.7231, 0.0847, 0.7146, 0.08627, 0.7128, 0.6947, 0.8792, 0.7691, 0.8566, 0.7712, 0.8957, 0.6981, 0.8957, 0.6229, 0.8787, 0.6662, 0.8522, 0.6738, 0.8612, 0.5467, 0.8799, 0.586, 0.8702, 0.6229, 0.8787, 0.6324, 0.8957, 0.5494, 0.8957, 0.4529, 0.8609, 0.5467, 0.8799, 0.4622, 0.8676, 0.3757, 0.8908, 0.4127, 0.868, 0.4286, 0.8957, 0.2339, 0.8746, 0.2329, 0.886, 0.1779, 0.8988, 0.2732, 0.8535, 0.2329, 0.886, 0.2339, 0.8746, 0.3249, 0.8022, 0.3247, 0.8144, 0.285, 0.8442, 0.3467, 0.7824, 0.3312, 0.8117, 0.3249, 0.8022, 0.4662, 0.6687, 0.4755, 0.691, 0.4312, 0.7026, 0.3269, 0.3968, 0.3257, 0.3956, 0.3057, 0.415, 0.3126, 0.4162, 0.4275, 0.4226, 0.5381, 0.4106, 0.4364, 0.3994, 0.4364, 0.5233, 0.5292, 0.5243, 0.5381, 0.4106, 0.4275, 0.4226, 0.5439, 0.656, 0.544, 0.6881, 0.5445, 0.689, 0.545, 0.6896, 0.5439, 0.654, 0.5426, 0.6426, 0.5292, 0.5243, 0.5381, 0.4106, 0.5376, 0.3727, 0.5381, 0.4106, 0.5292, 0.5243, 0.5439, 0.654, 0.4509, 0.5942, 0.4662, 0.6687, 0.5418, 0.6544, 0.4195, 0.4295, 0.3807, 0.4334, 0.3852, 0.5306, 0.4364, 0.5233, 0.3504, 0.5257, 0.3295, 0.5107, 0.3296, 0.5228, 0.3283, 0.4062, 0.3269, 0.3968, 0.3126, 0.4162, 0.4255, 0.384, 0.3257, 0.3956, 0.3718, 0.3866, 0.4255, 0.384, 0.3974, 0.3889, 0.4364, 0.3994, 0.3974, 0.3889, 0.4255, 0.384, 0.3718, 0.3866, 0.3257, 0.3956, 0.3269, 0.3968, 0.3718, 0.3866, 0.4171, 0.373, 0.4195, 0.4295, 0.4222, 0.4007, 0.4107, 0.3589, 0.4195, 0.4295, 0.4171, 0.373, 0.3872, 0.376, 0.3807, 0.4334, 0.3807, 0.4334, 0.3872, 0.376, 0.3473, 0.3591, 0.3283, 0.4062, 0.3283, 0.4062, 0.3473, 0.3591, 0.335, 0.3569, 0.3269, 0.3968, 0.3269, 0.3968, 0.335, 0.3569, 0.3764, 0.3531, 0.3718, 0.3866, 0.3764, 0.3531, 0.3974, 0.3889, 0.3718, 0.3866, 0.4107, 0.3589, 0.4222, 0.4007, 0.3974, 0.3889, 0.3764, 0.3531, 0.3764, 0.3531, 0.335, 0.3569, 0.3473, 0.3591, 0.3872, 0.376, 0.4171, 0.373, 0.4107, 0.3589, 0.4255, 0.384, 0.4364, 0.3994, 0.5381, 0.4106, 0.5376, 0.3727, 0.4195, 0.4295, 0.4364, 0.5233, 0.4275, 0.4226, 0.4222, 0.4007, 0.4195, 0.4295, 0.4275, 0.4226, 0.4364, 0.3994, 0.3974, 0.3889, 0.4222, 0.4007, 0.4364, 0.3994, 0.298, 0.4901, 0.2587, 0.5702, 0.2832, 0.5841, 0.3078, 0.5009, 0.3078, 0.5009, 0.2832, 0.5841, 0.3256, 0.6003, 0.3296, 0.5228, 0.3748, 0.5428, 0.3915, 0.5544, 0.3852, 0.5306, 0.4273, 0.5784, 0.416, 0.647, 0.4662, 0.6687, 0.4509, 0.5942, 0.2587, 0.5702, 0.2278, 0.6369, 0.2531, 0.6516, 0.2832, 0.5841, 0.2832, 0.5841, 0.2531, 0.6516, 0.2896, 0.6694, 0.3256, 0.6003, 0.2896, 0.6694, 0.3618, 0.7138, 0.416, 0.647, 0.3256, 0.6003, 0.2203, 0.7347, 0.2065, 0.741, 0.2308, 0.7653, 0.2433, 0.7456, 0.2051, 0.716, 0.1977, 0.7214, 0.2065, 0.741, 0.2203, 0.7347, 0.2308, 0.7653, 0.2721, 0.8183, 0.3081, 0.7826, 0.2433, 0.7456, 0.3081, 0.7826, 0.3618, 0.7138, 0.2896, 0.6694, 0.2433, 0.7456, 0.2531, 0.6516, 0.2203, 0.7347, 0.2433, 0.7456, 0.2896, 0.6694, 0.2278, 0.6369, 0.2051, 0.716, 0.2203, 0.7347, 0.2531, 0.6516, 0.06554, 0.6888, 0.08983, 0.6818, 0.08951, 0.666, 0.05816, 0.6754, 0.1198, 0.7148, 0.1281, 0.6975, 0.08951, 0.666, 0.08983, 0.6818, 0.2065, 0.741, 0.1858, 0.7403, 0.2246, 0.7716, 0.1281, 0.6975, 0.1198, 0.7148, 0.1858, 0.7403, 0.1787, 0.7201, 0.1101, 0.8449, 0.1023, 0.8291, 0.0869, 0.7982, 0.0728, 0.8108, 0.1006, 0.8582, 0.03739, 0.7361, 0.05198, 0.7306, 0.04935, 0.6944, 0.03727, 0.6873, 0.0869, 0.7982, 0.05198, 0.7306, 0.03739, 0.7361, 0.0728, 0.8108, 0.2221, 0.846, 0.2721, 0.8183, 0.2308, 0.7653, 0.2246, 0.7716, 0.1393, 0.8423, 0.2221, 0.846, 0.2129, 0.7806, 0.1405, 0.7937, 0.1405, 0.7937, 0.0869, 0.7982, 0.1023, 0.8291, 0.1101, 0.8449, 0.1393, 0.8423, 0.1101, 0.8449, 0.1401, 0.8855, 0.1393, 0.8423, 0.592, 0.1843, 0.6125, 0.188, 0.5956, 0.1233, 0.1393, 0.8423, 0.1797, 0.8643, 0.2221, 0.846, 0.1779, 0.8988, 0.2339, 0.8746, 0.2221, 0.846, 0.1797, 0.8643, 0.5605, 0.1189, 0.592, 0.1843, 0.5956, 0.1233, 0.5956, 0.1233, 0.6125, 0.188, 0.637, 0.135, 0.592, 0.1843, 0.5605, 0.1189, 0.571, 0.2079, 0.637, 0.135, 0.6499, 0.1788, 0.6778, 0.1335, 0.6226, 0.2472, 0.6182, 0.2352, 0.6073, 0.2356, 0.613, 0.2507, 0.1797, 0.8643, 0.179, 0.8841, 0.1779, 0.8988, 0.1676, 0.8717, 0.179, 0.8841, 0.1797, 0.8643, 0.2221, 0.846, 0.2246, 0.7716, 0.2129, 0.7806, 0.2308, 0.7653, 0.2065, 0.741, 0.2246, 0.7716, 0.2246, 0.7716, 0.1858, 0.7403, 0.1798, 0.7517, 0.2129, 0.7806, 0.08983, 0.6818, 0.08627, 0.7128, 0.115, 0.733, 0.1198, 0.7148, 0.115, 0.733, 0.1798, 0.7517, 0.1858, 0.7403, 0.1198, 0.7148, 0.2065, 0.741, 0.1977, 0.7214, 0.1787, 0.7201, 0.1858, 0.7403, 0.05816, 0.6754, 0.09462, 0.7276, 0.06554, 0.6888, 0.04935, 0.6944, 0.06157, 0.688, 0.05667, 0.6762, 0.03727, 0.6873, 0.06157, 0.688, 0.09462, 0.7276, 0.05667, 0.6762, 0.0869, 0.7982, 0.06874, 0.7231, 0.05198, 0.7306, 0.06157, 0.688, 0.04935, 0.6944, 0.05198, 0.7306, 0.06874, 0.7231, 0.115, 0.733, 0.0869, 0.7982, 0.1405, 0.7937, 0.1405, 0.7937, 0.2129, 0.7806, 0.1798, 0.7517, 0.0847, 0.7146, 0.06157, 0.688, 0.06874, 0.7231, 0.08983, 0.6818, 0.06554, 0.6888, 0.08627, 0.7128, 0.08627, 0.7128, 0.06554, 0.6888, 0.09462, 0.7276, 0.08627, 0.7128, 0.09462, 0.7276, 0.0847, 0.7146, 0.09462, 0.7276, 0.06157, 0.688, 0.0847, 0.7146, 0.115, 0.733, 0.06874, 0.7231, 0.0869, 0.7982, 0.5605, 0.1189, 0.5382, 0.1671, 0.571, 0.2079, 0.132, 0.8953, 0.1297, 0.8927, 0.1288, 0.8947, 0.6984, 0.1405, 0.6778, 0.1335, 0.6499, 0.1788, 0.6714, 0.1883, 0.571, 0.2079, 0.6012, 0.2439, 0.6073, 0.2356, 0.592, 0.1843, 0.592, 0.1843, 0.6073, 0.2356, 0.6182, 0.2352, 0.6125, 0.188, 0.6125, 0.188, 0.6182, 0.2352, 0.6278, 0.2318, 0.6499, 0.1788, 0.6714, 0.1883, 0.6499, 0.1788, 0.6278, 0.2318, 0.6411, 0.2377, 0.6125, 0.188, 0.6499, 0.1788, 0.637, 0.135, 0.3295, 0.5107, 0.3084, 0.4912, 0.3078, 0.5009, 0.3296, 0.5228, 0.2991, 0.4802, 0.298, 0.4901, 0.3078, 0.5009, 0.3084, 0.4912, 0.02031, 0.01003, 0.009776, 0.01013, 0.0098, 0.01913, 0.02033, 0.01903, 0.02033, 0.01903, 0.0098, 0.01913, 0.01753, 0.01952, 0.02808, 0.01942, 0.02807, 0.01044, 0.01749, 0.01054, 0.009776, 0.01013, 0.02031, 0.01003, 0.009776, 0.01013, 0.01749, 0.01054, 0.01753, 0.01952, 0.0098, 0.01913, 0.02807, 0.01044, 0.02031, 0.01003, 0.02033, 0.01903, 0.02808, 0.01942, 0.1353, 0.848, 0.1285, 0.8467, 0.1101, 0.8449, 0.128, 0.8298, 0.1285, 0.8467, 0.1375, 0.8397, 0.1355, 0.8214, 0.128, 0.8298, 0.1122, 0.8296, 0.1101, 0.8449, 0.1285, 0.8467, 0.1122, 0.8296, 0.128, 0.8298, 0.1355, 0.8214, 0.1171, 0.8246, 0.1122, 0.8296, 0.1023, 0.8291, 0.1023, 0.8291, 0.1101, 0.8449, 0.1023, 0.8291, 0.1122, 0.8296, 0.1171, 0.8246, 0.1059, 0.8254, 0.3504, 0.5257, 0.3748, 0.5428, 0.3852, 0.5306, 0.3915, 0.5544, 0.416, 0.647, 0.4273, 0.5784, 0.1101, 0.8449, 0.1006, 0.8582, 0.1297, 0.8927, 0.132, 0.8953, 0.1405, 0.7937, 0.1798, 0.7517, 0.115, 0.733, 0.1401, 0.8855, 0.1676, 0.8717, 0.1797, 0.8643, 0.1393, 0.8423, 0.115, 0.733, 0.08627, 0.7128, 0.0847, 0.7146, 0.06874, 0.7231, 0.3544, 0.9278, 0.3858, 0.9295, 0.3865, 0.9299, 0.6076, 0.8343, 0.6043, 0.8631, 0.586, 0.8702, 0.6066, 0.8344, 0.5467, 0.8799, 0.5324, 0.8632, 0.5384, 0.8639, 0.586, 0.8702, 0.285, 0.8442, 0.2888, 0.8531, 0.2827, 0.8622, 0.6229, 0.8787, 0.6043, 0.8631, 0.6131, 0.8621, 0.5888, 0.8355, 0.5921, 0.8338, 0.5384, 0.8639, 0.5324, 0.8632, 0.586, 0.8702, 0.6043, 0.8631, 0.6229, 0.8787, 0.3667, 0.7213, 0.3827, 0.7462, 0.3656, 0.7716, 0.6947, 0.8792, 0.6743, 0.8611, 0.6968, 0.8397, 0.7119, 0.8366, 0.7186, 0.8227, 0.7225, 0.8211, 0.7119, 0.8366, 0.6968, 0.8397, 0.7225, 0.8211, 0.7257, 0.8275, 0.7241, 0.8549, 0.7119, 0.8366, 0.6662, 0.8522, 0.665, 0.8466, 0.6691, 0.8601, 0.6738, 0.8612, 0.6229, 0.8787, 0.6947, 0.8792, 0.6981, 0.8957, 0.6324, 0.8957, 0.3249, 0.8022, 0.3312, 0.8117, 0.3275, 0.817, 0.3247, 0.8144, 0.285, 0.8442, 0.3247, 0.8144, 0.2888, 0.8531, 0.6738, 0.8612, 0.6691, 0.8601, 0.6743, 0.8611, 0.6947, 0.8792, 0.6229, 0.8787, 0.6738, 0.8612, 0.6947, 0.8792, 0.4622, 0.8676, 0.5467, 0.8799, 0.5494, 0.8957, 0.4662, 0.8957, 0.4622, 0.8676, 0.4662, 0.8957, 0.4286, 0.8957, 0.4286, 0.8957, 0.4127, 0.868, 0.4622, 0.8676, 0.1297, 0.8927, 0.1384, 0.8966, 0.1346, 0.9016, 0.1311, 0.9079, 0.1224, 0.9041, 0.3775, 0.861, 0.4127, 0.868, 0.3757, 0.8908, 0.3561, 0.8764, 0.3757, 0.8908, 0.3781, 0.8965, 0.3615, 0.8826, 0.3561, 0.8764, 0.3958, 0.866, 0.3775, 0.861, 0.3872, 0.8597, 0.3958, 0.866, 0.4127, 0.868, 0.3775, 0.861, 0.4622, 0.8676, 0.4127, 0.868, 0.3958, 0.866, 0.3615, 0.8826, 0.3641, 0.8645, 0.3601, 0.8613, 0.3561, 0.8764, 0.3775, 0.861, 0.3561, 0.8764, 0.3601, 0.8613, 0.3781, 0.8965, 0.3757, 0.8908, 0.3777, 0.9119, 0.3769, 0.9118, 0.3769, 0.9118, 0.3777, 0.9119, 0.3518, 0.9229, 0.3539, 0.9231, 0.3478, 0.9287, 0.3858, 0.9295, 0.3544, 0.9278, 0.3757, 0.8908, 0.4286, 0.8957, 0.3858, 0.9295, 0.3777, 0.9119, 0.1101, 0.8449, 0.132, 0.8953, 0.1401, 0.8855, 0.416, 0.647, 0.3667, 0.7213, 0.3618, 0.7138, 0.4622, 0.9235, 0.4529, 0.9305, 0.3865, 0.9299, 0.4622, 0.9235, 0.4286, 0.8957, 0.4662, 0.8957, 0.4286, 0.8957, 0.4622, 0.9235, 0.3858, 0.9295, 0.4622, 0.9235, 0.3865, 0.9299, 0.3858, 0.9295, 0.416, 0.647, 0.4312, 0.7026, 0.4662, 0.6687, 0.416, 0.647, 0.3667, 0.7213, 0.3827, 0.7462, 0.4312, 0.7026, 0.3081, 0.7826, 0.2721, 0.8183, 0.285, 0.8442, 0.3249, 0.8022, 0.3618, 0.7138, 0.3081, 0.7826, 0.3249, 0.8022, 0.3467, 0.7824, 0.2721, 0.8183, 0.2221, 0.846, 0.2339, 0.8746, 0.2732, 0.8535, 0.285, 0.8442, 0.2339, 0.8746, 0.1779, 0.8988, 0.2329, 0.886, 0.2329, 0.886, 0.2732, 0.8535, 0.2339, 0.8746, 0.3249, 0.8022, 0.285, 0.8442, 0.3247, 0.8144, 0.3467, 0.7824, 0.3249, 0.8022, 0.3313, 0.8118, 0.285, 0.8442, 0.2827, 0.8622, 0.2888, 0.8531, 0.3667, 0.7213, 0.3656, 0.7716, 0.3827, 0.7462, 0.3249, 0.8022, 0.3247, 0.8144, 0.3275, 0.817, 0.3313, 0.8118, 0.285, 0.8442, 0.2888, 0.8531, 0.3247, 0.8144, 0.416, 0.647, 0.3618, 0.7138, 0.3667, 0.7213, 0.06157, 0.688, 0.05667, 0.6762, 0.09462, 0.7276, 0.6947, 0.8792, 0.7241, 0.8549, 0.7561, 0.8462, 0.473, 0.6888, 0.4929, 0.6818, 0.4662, 0.6687, 0.4662, 0.6687, 0.4312, 0.7026, 0.473, 0.6888, 0.5418, 0.6544, 0.5422, 0.6549, 0.5439, 0.654, 0.5422, 0.6549, 0.4929, 0.6818, 0.5115, 0.6853, 0.544, 0.6881, 0.5439, 0.656, 0.7691, 0.8566, 0.6947, 0.8792, 0.7561, 0.8462, 0.6076, 0.8343, 0.6066, 0.8344, 0.5921, 0.8338, 0.5888, 0.8355, 0.5384, 0.8639, 0.5921, 0.8338, 0.6066, 0.8344, 0.586, 0.8702, 0.7186, 0.8227, 0.7257, 0.8275, 0.7225, 0.8211, 0.7561, 0.8462, 0.7241, 0.8549, 0.7434, 0.8441, 0.1288, 0.8947, 0.1274, 0.9045, 0.1306, 0.9042, 0.132, 0.8953, 0.3539, 0.9231, 0.3518, 0.9229, 0.3478, 0.9287, 0.3544, 0.9278, 0.3777, 0.9119, 0.3858, 0.9295, 0.3478, 0.9287, 0.3518, 0.9229, 0.1285, 0.8467, 0.1353, 0.848, 0.1101, 0.8449, 0.1375, 0.8397, 0.1285, 0.8467, 0.1353, 0.848, 0.9801, 0.8857, 0.9794, 0.8957, 0.9706, 0.8864, 0.9706, 0.8864, 0.9786, 0.9016, 0.9612, 0.9031, 0.9146, 0.9365, 0.9049, 0.957, 0.8755, 0.9512, 0.8755, 0.9512, 0.9049, 0.957, 0.8764, 0.9639, 0.8493, 0.9578, 0.8755, 0.9512, 0.8764, 0.9639, 0.7691, 0.8566, 0.8437, 0.8706, 0.7712, 0.8957, 0.7712, 0.8957, 0.8437, 0.8706, 0.8604, 0.9015, 0.7561, 0.8462, 0.8429, 0.8492, 0.7691, 0.8566, 0.7691, 0.8566, 0.8429, 0.8492, 0.8437, 0.8706, 0.8131, 0.8296, 0.7561, 0.8462, 0.7434, 0.8441, 0.7652, 0.9353, 0.7712, 0.8957, 0.848, 0.9429, 0.848, 0.9429, 0.7712, 0.8957, 0.8604, 0.9015, 0.7434, 0.9473, 0.8493, 0.9578, 0.8131, 0.9618, 0.7434, 0.9473, 0.7652, 0.9353, 0.8493, 0.9578, 0.8493, 0.9578, 0.7652, 0.9353, 0.848, 0.9429, 0.8437, 0.8706, 0.8852, 0.8841, 0.8604, 0.9015, 0.8604, 0.9015, 0.8852, 0.8841, 0.9036, 0.9112, 0.8429, 0.8492, 0.8671, 0.8575, 0.8437, 0.8706, 0.8437, 0.8706, 0.8671, 0.8575, 0.8852, 0.8841, 0.8429, 0.8492, 0.8131, 0.8296, 0.8671, 0.8575, 0.848, 0.9429, 0.8604, 0.9015, 0.8755, 0.9512, 0.8755, 0.9512, 0.8604, 0.9015, 0.9036, 0.9112, 0.8493, 0.9578, 0.848, 0.9429, 0.8755, 0.9512, 0.8852, 0.8841, 0.9252, 0.8858, 0.9036, 0.9112, 0.9036, 0.9112, 0.9252, 0.8858, 0.9146, 0.9365, 0.9252, 0.8858, 0.8852, 0.8841, 0.9249, 0.8786, 0.8852, 0.8841, 0.8671, 0.8575, 0.9249, 0.8786, 0.8131, 0.8296, 0.88, 0.8579, 0.8671, 0.8575, 0.8671, 0.8575, 0.88, 0.8579, 0.9249, 0.8786, 0.8755, 0.9512, 0.9036, 0.9112, 0.9146, 0.9365, 0.9049, 0.957, 0.9146, 0.9365, 0.9321, 0.9212, 0.9321, 0.9212, 0.9146, 0.9365, 0.9416, 0.9137, 0.9146, 0.9365, 0.9252, 0.8858, 0.9416, 0.9137, 0.9416, 0.9137, 0.9252, 0.8858, 0.9462, 0.8908, 0.9252, 0.8858, 0.9249, 0.8786, 0.9462, 0.8908, 0.88, 0.8579, 0.9408, 0.8812, 0.9249, 0.8786, 0.9249, 0.8786, 0.9408, 0.8812, 0.9462, 0.8908, 0.9321, 0.9212, 0.9416, 0.9137, 0.9786, 0.9016, 0.9786, 0.9016, 0.9416, 0.9137, 0.9612, 0.9031, 0.9416, 0.9137, 0.9462, 0.8908, 0.9612, 0.9031, 0.9612, 0.9031, 0.9462, 0.8908, 0.9706, 0.8864, 0.9462, 0.8908, 0.9408, 0.8812, 0.9706, 0.8864, 0.9706, 0.8864, 0.9408, 0.8812, 0.9801, 0.8857, 0.8131, 0.9618, 0.8493, 0.9578, 0.8764, 0.9639, 0.8429, 0.8492, 0.7561, 0.8462, 0.8131, 0.8296, 0.9706, 0.8864, 0.9794, 0.8957, 0.9786, 0.9016, 0.3256, 0.6003, 0.416, 0.647, 0.3915, 0.5544, 0.3748, 0.5428, 0.3852, 0.5306, 0.3915, 0.5544, 0.4273, 0.5784, 0.4364, 0.5233, 0.3296, 0.5228, 0.3256, 0.6003, 0.3748, 0.5428, 0.3504, 0.5257, 0.3807, 0.4334, 0.3283, 0.4062, 0.3295, 0.5107, 0.3504, 0.5257, 0.3852, 0.5306, 0.3283, 0.4062, 0.3126, 0.4162, 0.3084, 0.4912, 0.3295, 0.5107, 0.4662, 0.6687, 0.4929, 0.6818, 0.5422, 0.6549, 0.5418, 0.6544, 0.4364, 0.5233, 0.4509, 0.5942, 0.5418, 0.6544, 0.5439, 0.654, 0.5292, 0.5243, 0.4364, 0.5233, 0.4273, 0.5784, 0.4509, 0.5942, 0.5439, 0.654, 0.5422, 0.6549, 0.5439, 0.656, 0.3057, 0.415, 0.2991, 0.4802, 0.3084, 0.4912, 0.3126, 0.4162, 0.3057, 0.415, 0.3126, 0.4162, 0.309, 0.4809, 0.2991, 0.4802, 0.3283, 0.4062, 0.3293, 0.4909, 0.309, 0.4809, 0.3126, 0.4162, 0.3807, 0.4334, 0.3851, 0.5284, 0.3293, 0.4909, 0.3283, 0.4062, 0.4195, 0.4295, 0.4364, 0.5233, 0.3878, 0.5303, 0.3851, 0.5284, 0.3807, 0.4334, 0.3852, 0.5306, 0.3878, 0.5303, 0.4302, 0.5609, 0.416, 0.647, 0.4364, 0.5233, 0.4465, 0.5726, 0.4302, 0.5609, 0.4364, 0.5233, 0.5292, 0.5243, 0.5426, 0.6426, 0.4465, 0.5726])
me_mesh_008.materials.append(mat_material__25_001)
me_mesh_008.update()
me_mesh_008.normals_split_custom_set([tuple(v) for v in zip(*[iter([-0.9177, 0.3813, -0.1118, -0.9177, 0.3813, -0.1118, -0.9177, 0.3813, -0.1118, -0.9177, 0.3813, -0.1118, -0.2887, 0.3414, -0.8945, -0.2887, 0.3414, -0.8945, -0.2887, 0.3414, -0.8945, -0.8892, 0.4395, -0.1274, -0.8892, 0.4395, -0.1274, -0.8892, 0.4395, -0.1274, -0.1773, 0.565, -0.8058, -0.1773, 0.565, -0.8058, -0.1773, 0.565, -0.8058, -0.1773, 0.565, -0.8058, -0.8354, 0.47, -0.2849, -0.8354, 0.47, -0.2849, -0.8354, 0.47, -0.2849, -0.3185, 0.8304, -0.4571, -0.3185, 0.8304, -0.4571, -0.3185, 0.8304, -0.4571, -0.3185, 0.8304, -0.4571, -0.3185, 0.8304, -0.4571, -0.9659, 0.1929, -0.1726, -0.9659, 0.1929, -0.1726, -0.9659, 0.1929, -0.1726, 0.02572, 0.2579, -0.9658, 0.02572, 0.2579, -0.9658, 0.02572, 0.2579, -0.9658, 0.02572, 0.2579, -0.9658, -0.8675, 0.4972, -0.01687, -0.8675, 0.4972, -0.01687, -0.8675, 0.4972, -0.01687, -0.8675, 0.4972, -0.01687, -0.8696, 0.3152, -0.3802, -0.8696, 0.3152, -0.3802, -0.8696, 0.3152, -0.3802, -0.9226, 0.1707, 0.3458, -0.9226, 0.1707, 0.3458, -0.9226, 0.1707, 0.3458, -0.9226, 0.1707, 0.3458, -0.8664, 0.288, -0.4079, -0.8664, 0.288, -0.4079, -0.8664, 0.288, -0.4079, -0.8906, 0.4459, 0.08942, -0.8906, 0.4459, 0.08942, -0.8906, 0.4459, 0.08942, -0.8906, 0.4459, 0.08942, -0.9255, 0.1038, 0.3642, -0.9255, 0.1038, 0.3642, -0.9255, 0.1038, 0.3642, -0.9255, 0.1038, 0.3642, -0.3595, 0.1777, -0.9161, -0.3595, 0.1777, -0.9161, -0.3595, 0.1777, -0.9161, -0.3595, 0.1777, -0.9161, -0.4298, -0.05887, -0.901, -0.4298, -0.05887, -0.901, -0.4298, -0.05887, -0.901, -0.4298, -0.05887, -0.901, -0.4233, 0.6922, -0.5845, -0.4233, 0.6922, -0.5845, -0.4233, 0.6922, -0.5845, -0.4233, 0.6922, -0.5845, -0.8223, 0.01404, -0.5688, -0.8223, 0.01404, -0.5688, -0.8223, 0.01404, -0.5688, -0.8223, 0.01404, -0.5688, -0.6955, 0.5632, -0.4462, -0.6955, 0.5632, -0.4462, -0.6955, 0.5632, -0.4462, -0.3362, 0.9199, -0.2016, -0.3362, 0.9199, -0.2016, -0.3362, 0.9199, -0.2016, -0.3362, 0.9199, -0.2016, -0.9708, 0.2274, 0.0765, -0.9708, 0.2274, 0.0765, -0.9708, 0.2274, 0.0765, -0.9488, 0.2917, -0.1213, -0.9488, 0.2917, -0.1213, -0.9488, 0.2917, -0.1213, -0.9984, -0.04725, 0.03156, -0.9984, -0.04725, 0.03156, -0.9984, -0.04725, 0.03156, -0.9984, -0.04725, 0.03156, -0.7964, 0.604, -0.02936, -0.7964, 0.604, -0.02936, -0.7964, 0.604, -0.02936, -0.7964, 0.604, -0.02936, -0.675, -0.1684, -0.7184, -0.675, -0.1684, -0.7184, -0.675, -0.1684, -0.7184, -0.09486, -0.7519, 0.6525, -0.09485, -0.7519, 0.6525, -0.09486, -0.7519, 0.6525, -0.09486, -0.7519, 0.6525, 0.353, 0.9225, -0.1563, 0.353, 0.9225, -0.1563, 0.353, 0.9225, -0.1563, 0.353, 0.9225, -0.1563, 0.353, 0.9225, -0.1563, 0.4751, -0.873, 0.1104, 0.4751, -0.873, 0.1104, 0.4751, -0.873, 0.1104, 0.9683, -0.2264, 0.1054, 0.9683, -0.2264, 0.1054, 0.9683, -0.2264, 0.1054, 0.9683, -0.2264, 0.1054, 0.9264, 0.3752, 0.03352, 0.9409, 0.2944, -0.1676, 0.7604, 0.6461, -0.06562, 0.9566, 0.256, -0.1389, 0.9858, -0.05356, -0.1592, 0.984, -0.05926, -0.1683, 0.9992, 0.02647, -0.03104, 0.9741, -0.01628, 0.2255, 0.979, -0.02644, 0.2022, 0.979, -0.02644, 0.2022, 0.9669, -0.003266, 0.2551, 0.103, -0.7197, 0.6866, 0.103, -0.7197, 0.6866, 0.103, -0.7197, 0.6866, -0.2529, -0.9511, 0.1773, -0.2529, -0.9511, 0.1773, -0.2529, -0.9511, 0.1773, 0.2862, -0.952, -0.1083, 0.2862, -0.952, -0.1083, 0.2862, -0.952, -0.1083, 0.2761, -0.9561, -0.09787, 0.2761, -0.9561, -0.09787, 0.2761, -0.9561, -0.09787, -0.1968, -0.9558, 0.2185, -0.1968, -0.9558, 0.2185, -0.1968, -0.9558, 0.2185, 0.04191, -0.1429, -0.9888, 0.04191, -0.1429, -0.9888, 0.04191, -0.1429, -0.9888, 0.04191, -0.1429, -0.9888, 0.8886, -0.1755, -0.4238, 0.8886, -0.1755, -0.4238, 0.8886, -0.1755, -0.4238, 0.8886, -0.1755, -0.4238, 0.9448, -0.2613, 0.1978, 0.9448, -0.2613, 0.1978, 0.9448, -0.2613, 0.1978, 0.9448, -0.2613, 0.1978, 0.115, -0.2828, 0.9523, 0.115, -0.2828, 0.9523, 0.1149, -0.2828, 0.9523, 0.115, -0.2828, 0.9523, -0.8918, -0.4019, 0.2078, -0.8918, -0.4019, 0.2078, -0.8918, -0.4019, 0.2078, -0.8918, -0.4019, 0.2078, -0.9549, -0.2966, 0.0113, -0.9549, -0.2966, 0.0113, -0.9549, -0.2966, 0.0113, -0.6692, -0.3865, -0.6346, -0.6692, -0.3865, -0.6346, -0.6692, -0.3865, -0.6346, -0.6692, -0.3865, -0.6346, 0.9032, -0.1764, -0.3914, 0.9336, -0.1361, 0.3315, 0.1378, -0.1061, 0.9848, -0.9583, 0.008666, 0.2858, -0.8711, -0.09945, -0.4809, -0.1128, -0.1988, -0.9735, 0.3636, -0.9285, 0.07557, 0.3636, -0.9285, 0.07557, 0.3636, -0.9285, 0.07557, 0.3636, -0.9285, 0.07557, 0.9327, -0.2024, -0.2983, 0.9327, -0.2024, -0.2983, 0.9327, -0.2024, -0.2983, 0.5509, -0.834, 0.03068, 0.5509, -0.834, 0.03068, 0.5509, -0.834, 0.03068, 0.5509, -0.834, 0.03068, 0.3337, -0.9393, -0.08028, 0.3337, -0.9393, -0.08028, 0.3337, -0.9393, -0.08028, 0.8541, 0.5145, 0.07678, 0.8541, 0.5145, 0.07678, 0.8541, 0.5145, 0.07678, 0.2731, -0.2545, 0.9277, 0.2731, -0.2545, 0.9277, 0.2731, -0.2545, 0.9277, 0.2731, -0.2545, 0.9277, 0.6227, 0.01084, 0.7824, 0.6227, 0.01084, 0.7824, 0.6227, 0.01084, 0.7824, 0.6227, 0.01084, 0.7824, 0.9369, 0.3052, 0.1706, 0.9369, 0.3052, 0.1706, 0.9369, 0.3052, 0.1706, 0.9672, 0.2476, -0.05709, 0.9664, 0.2506, -0.05709, 0.966, 0.2512, -0.06105, 0.9656, 0.2527, -0.06212, 0.3968, -0.3138, 0.8626, 0.3968, -0.3138, 0.8626, 0.3968, -0.3138, 0.8626, 0.3968, -0.3138, 0.8626, 0.8039, -0.0814, 0.5891, 0.8039, -0.0814, 0.5891, 0.8039, -0.0814, 0.5891, 0.8039, -0.0814, 0.5891, 0.9576, 0.2493, 0.1444, 0.9576, 0.2493, 0.1444, 0.9576, 0.2493, 0.1444, 0.9576, 0.2493, 0.1444, 0.8821, 0.434, -0.1832, 0.8821, 0.434, -0.1832, 0.8821, 0.434, -0.1832, 0.8821, 0.434, -0.1832, 0.8828, -0.3163, 0.3474, 0.8828, -0.3163, 0.3474, 0.8828, -0.3163, 0.3474, 0.8828, -0.3163, 0.3474, 0.3718, -0.8098, 0.4538, 0.3718, -0.8098, 0.4538, 0.3718, -0.8098, 0.4538, 0.3718, -0.8098, 0.4538, 0.9176, 0.3814, -0.1118, 0.9176, 0.3814, -0.1118, 0.9176, 0.3814, -0.1118, 0.9176, 0.3814, -0.1118, 0.9734, 0.1334, -0.1861, 0.9734, 0.1334, -0.1861, 0.9734, 0.1334, -0.1861, 0.9734, 0.1334, -0.1861, 0.998, -0.03276, 0.0541, 0.998, -0.03276, 0.0541, 0.998, -0.03276, 0.0541, 0.998, -0.03276, 0.0541, 0.9973, 0.0487, 0.05434, 0.9973, 0.0487, 0.05434, 0.9973, 0.0487, 0.05434, 0.9973, 0.0487, 0.05434, 0.8592, -0.1889, 0.4756, 0.8592, -0.1889, 0.4756, 0.8592, -0.1889, 0.4756, 0.8592, -0.1889, 0.4756, 0.4491, -0.3506, 0.8218, 0.4491, -0.3506, 0.8218, 0.4491, -0.3506, 0.8218, 0.4491, -0.3506, 0.8218, 0.2602, 0.3706, -0.8916, 0.2602, 0.3706, -0.8916, 0.2602, 0.3706, -0.8916, 0.9585, 0.2102, -0.1926, 0.9585, 0.2102, -0.1926, 0.9585, 0.2102, -0.1926, 0.9585, 0.2102, -0.1926, 0.408, -0.8718, 0.271, 0.408, -0.8718, 0.271, 0.408, -0.8718, 0.271, 0.408, -0.8718, 0.271, 0.2693, -0.6581, -0.7031, 0.2693, -0.6581, -0.7031, 0.2693, -0.6581, -0.7031, 0.2693, -0.6581, -0.7031, 0.7704, -0.5619, -0.3013, 0.7704, -0.5619, -0.3013, 0.7704, -0.5619, -0.3013, 0.2749, -0.9031, -0.33, 0.2749, -0.9031, -0.33, 0.2749, -0.9031, -0.33, 0.2749, -0.9031, -0.33, 0.8892, 0.4395, -0.1274, 0.8892, 0.4395, -0.1274, 0.8892, 0.4395, -0.1274, 0.31, 0.3958, 0.8644, 0.31, 0.3958, 0.8644, 0.31, 0.3958, 0.8644, 0.31, 0.3958, 0.8644, 0.31, 0.3958, 0.8644, 0.2518, -0.04791, 0.9666, 0.2518, -0.04791, 0.9666, 0.2518, -0.04791, 0.9666, 0.2518, -0.04791, 0.9666, 0.3731, 0.4392, 0.8172, 0.3731, 0.4392, 0.8172, 0.3731, 0.4392, 0.8172, 0.3731, 0.4392, 0.8172, 0.9974, -0.05442, 0.04773, 0.9974, -0.05442, 0.04773, 0.9974, -0.05442, 0.04773, 0.9974, -0.05442, 0.04773, 0.9959, 0.0883, 0.02075, 0.9959, 0.0883, 0.02075, 0.9959, 0.0883, 0.02075, 0.9959, 0.0883, 0.02075, 0.9273, 0.0266, 0.3734, 0.9273, 0.0266, 0.3734, 0.9273, 0.0266, 0.3734, 0.9273, 0.0266, 0.3734, 0.9273, 0.0266, 0.3734, 0.8757, 0.3642, 0.317, 0.8757, 0.3642, 0.317, 0.8757, 0.3642, 0.317, 0.9735, 0.2237, -0.04824, 0.9735, 0.2237, -0.04824, 0.9735, 0.2237, -0.04824, 0.9735, 0.2237, -0.04824, 0.9735, 0.2237, -0.04824, 0.7134, 0.1924, -0.6739, 0.7134, 0.1924, -0.6739, 0.7134, 0.1924, -0.6739, 0.972, -0.234, -0.02013, 0.972, -0.234, -0.02013, 0.972, -0.234, -0.02013, 0.8571, 0.4885, -0.1635, 0.8571, 0.4885, -0.1635, 0.8571, 0.4885, -0.1635, 0.8571, 0.4885, -0.1635, 0.8769, -0.05581, -0.4774, 0.8769, -0.05581, -0.4774, 0.8769, -0.05581, -0.4774, 0.06066, 0.3676, -0.928, 0.06066, 0.3676, -0.928, 0.06066, 0.3676, -0.928, 0.624, -0.2437, 0.7425, 0.624, -0.2437, 0.7425, 0.624, -0.2437, 0.7425, -0.9851, 0.152, -0.08042, -0.9851, 0.152, -0.08042, -0.9851, 0.152, -0.08042, 0.4935, 0.8035, 0.3329, 0.4935, 0.8035, 0.3329, 0.4935, 0.8035, 0.3329, 0.4935, 0.8035, 0.3329, -0.5016, -0.3509, -0.7908, -0.5016, -0.3509, -0.7908, -0.5016, -0.3509, -0.7908, 0.9104, 0.3862, -0.148, 0.9104, 0.3862, -0.148, 0.9104, 0.3862, -0.148, 0.7069, -0.01505, -0.7072, 0.7069, -0.01505, -0.7072, 0.7069, -0.01505, -0.7072, 0.9126, -0.2754, 0.3022, 0.9126, -0.2754, 0.3022, 0.9126, -0.2754, 0.3022, 0.6894, -0.6044, -0.3993, 0.6894, -0.6044, -0.3993, 0.6894, -0.6044, -0.3993, 0.6894, -0.6044, -0.3993, 0.9442, -0.3133, -0.1012, 0.9442, -0.3133, -0.1012, 0.9442, -0.3133, -0.1012, 0.9442, -0.3133, -0.1012, 0.7354, -0.6711, -0.09396, 0.7354, -0.6711, -0.09396, 0.7354, -0.6711, -0.09396, 0.7354, -0.6711, -0.09396, 0.273, -0.9518, -0.1401, 0.273, -0.9518, -0.1401, 0.273, -0.9518, -0.1401, 0.273, -0.9518, -0.1401, -0.03027, 0.5876, 0.8086, -0.03027, 0.5876, 0.8086, -0.03027, 0.5876, 0.8086, 0.278, -0.8396, 0.4667, 0.278, -0.8396, 0.4667, 0.278, -0.8396, 0.4667, 0.278, -0.8396, 0.4667, 0.981, 0.1033, 0.1639, 0.981, 0.1033, 0.1639, 0.981, 0.1033, 0.1639, 0.9672, -0.1599, 0.1973, 0.9672, -0.1599, 0.1973, 0.9672, -0.1599, 0.1973, 0.9672, -0.1599, 0.1973, 0.9243, -0.02788, 0.3805, 0.9243, -0.02788, 0.3805, 0.9243, -0.02788, 0.3805, 0.9967, -0.03493, 0.07373, 0.9967, -0.03493, 0.07373, 0.9967, -0.03493, 0.07373, 0.9705, -0.2411, -0.003825, 0.9705, -0.2411, -0.003825, 0.9705, -0.2411, -0.003825, 0.9865, -0.1619, 0.02613, 0.9865, -0.1619, 0.02613, 0.9865, -0.1619, 0.02613, 0.1127, 0.6364, 0.7631, 0.1127, 0.6364, 0.7631, 0.1127, 0.6364, 0.7631, -0.4017, -0.2345, 0.8852, -0.4017, -0.2345, 0.8852, -0.4017, -0.2345, 0.8852, -0.03163, -0.6504, -0.7589, -0.03163, -0.6504, -0.7589, -0.03163, -0.6504, -0.7589, 0.9883, 0.09335, 0.1207, 0.9883, 0.09335, 0.1207, 0.9883, 0.09335, 0.1207, 0.719, -0.1765, 0.6722, 0.719, -0.1765, 0.6722, 0.719, -0.1765, 0.6722, 0.4777, 0.0987, 0.873, 0.4777, 0.0987, 0.873, 0.4777, 0.0987, 0.873, -0.04213, 0.3044, 0.9516, -0.04213, 0.3044, 0.9516, -0.04213, 0.3044, 0.9516, -0.04213, 0.3044, 0.9516, 0.6127, -0.2383, 0.7535, 0.6127, -0.2383, 0.7535, 0.6127, -0.2383, 0.7535, 0.6127, -0.2383, 0.7535, 0.7069, 0.2632, -0.6565, 0.7069, 0.2632, -0.6565, 0.7069, 0.2632, -0.6565, 0.7069, 0.2632, -0.6565, -0.5224, 0.5031, -0.6885, -0.5224, 0.5031, -0.6885, -0.5224, 0.5031, -0.6885, -0.5224, 0.5031, -0.6885, -0.5209, 0.2893, 0.8031, -0.5209, 0.2893, 0.8031, -0.5209, 0.2893, 0.8031, -0.5209, 0.2893, 0.8031, 0.9568, 0.2728, 0.1011, 0.9568, 0.2728, 0.1011, 0.9568, 0.2728, 0.1011, 0.9975, -0.05815, 0.0406, 0.9975, -0.05815, 0.0406, 0.9975, -0.05815, 0.0406, 0.9975, -0.05815, 0.0406, -0.4315, 0.7238, -0.5384, -0.4315, 0.7238, -0.5384, -0.4315, 0.7238, -0.5384, 0.4149, -0.043, 0.9088, 0.4498, -0.04453, 0.892, 0.4498, -0.04453, 0.892, 0.3992, -0.0423, 0.9159, 0.1257, -0.1038, 0.9866, 0.1324, -0.1031, 0.9858, 0.1814, -0.09764, 0.9785, 0.1814, -0.09764, 0.9785, 0.8982, 0.00586, 0.4395, 0.8982, 0.00586, 0.4395, 0.8982, 0.00586, 0.4395, 0.8982, 0.00586, 0.4395, 0.007216, 1.0, 0.006044, 0.007216, 1.0, 0.006044, 0.007216, 1.0, 0.006044, 0.007216, 1.0, 0.006044, -0.008338, -0.9999, -0.00698, -0.008338, -0.9999, -0.00698, -0.008338, -0.9999, -0.00698, -0.008338, -0.9999, -0.00698, -0.601, -0.001343, 0.7992, -0.601, -0.001343, 0.7992, -0.601, -0.001343, 0.7992, -0.601, -0.001343, 0.7992, 0.6037, 0.003445, -0.7972, 0.6037, 0.003445, -0.7972, 0.6037, 0.003445, -0.7972, 0.6037, 0.003445, -0.7972, 0.512, 0.5481, -0.6614, 0.512, 0.5481, -0.6614, 0.512, 0.5481, -0.6614, 0.79, -0.05978, -0.6102, 0.79, -0.05978, -0.6102, 0.79, -0.05978, -0.6102, 0.79, -0.05978, -0.6102, 0.8573, 0.2331, 0.4591, 0.8573, 0.2331, 0.4591, 0.8573, 0.2331, 0.4591, 0.8573, 0.2331, 0.4591, 0.4925, -0.8397, 0.229, 0.4925, -0.8397, 0.229, 0.4925, -0.8397, 0.229, 0.4925, -0.8397, 0.229, 0.6854, 0.2241, 0.6928, 0.6854, 0.2241, 0.6928, 0.6854, 0.2241, 0.6928, 0.6854, 0.2241, 0.6928, 0.511, -0.7938, 0.3299, 0.511, -0.7938, 0.3299, 0.511, -0.7938, 0.3299, 0.511, -0.7938, 0.3299, 0.9391, 0.2545, 0.2311, 0.9391, 0.2545, 0.2311, 0.9391, 0.2545, 0.2311, 0.9659, 0.2514, -0.06249, 0.9663, 0.2508, -0.05825, 0.9656, 0.2527, -0.06212, 0.3869, 0.5627, 0.7305, 0.3869, 0.5627, 0.7305, 0.3869, 0.5627, 0.7305, 0.3869, 0.5627, 0.7305, 0.9771, -0.1268, 0.1711, 0.9771, -0.1268, 0.1711, 0.9771, -0.1268, 0.1711, 0.8949, 0.2541, 0.3667, 0.8949, 0.2541, 0.3667, 0.8949, 0.2541, 0.3667, 0.8949, 0.2541, 0.3667, 0.9249, -0.3796, -0.02011, 0.9249, -0.3796, -0.02011, 0.9249, -0.3796, -0.02011, 0.9249, -0.3796, -0.02011, 0.1446, 0.6023, -0.785, 0.1446, 0.6023, -0.785, 0.1446, 0.6023, -0.785, 0.1446, 0.6023, -0.785, 0.8354, 0.47, -0.2849, 0.8354, 0.47, -0.2849, 0.8354, 0.47, -0.2849, 0.4256, 0.7935, -0.4349, 0.4256, 0.7935, -0.4349, 0.4256, 0.7935, -0.4349, 0.4256, 0.7935, -0.4349, 0.4256, 0.7935, -0.4349, 0.968, 0.1806, -0.1745, 0.968, 0.1806, -0.1745, 0.968, 0.1806, -0.1745, 0.1969, 0.9318, 0.3049, 0.1969, 0.9318, 0.3049, 0.1969, 0.9318, 0.3049, 0.6616, 0.7261, -0.1874, 0.6616, 0.7261, -0.1874, 0.6616, 0.7261, -0.1874, 0.6344, 0.7077, -0.3111, 0.6344, 0.7077, -0.3111, 0.6344, 0.7077, -0.3111, 0.8493, 0.3195, -0.4202, 0.8493, 0.3195, -0.4202, 0.8493, 0.3195, -0.4202, 0.6111, 0.59, -0.5277, 0.6111, 0.59, -0.5277, 0.6111, 0.59, -0.5277, 0.3027, 0.8292, -0.4699, 0.3027, 0.8292, -0.4699, 0.3027, 0.8292, -0.4699, 0.114, -0.7323, 0.6713, 0.114, -0.7323, 0.6713, 0.114, -0.7323, 0.6713, 0.114, -0.7323, 0.6713, -0.4751, -0.873, 0.1104, -0.4751, -0.873, 0.1104, -0.4751, -0.873, 0.1104, -0.9683, -0.2264, 0.1054, -0.9683, -0.2264, 0.1054, -0.9683, -0.2264, 0.1054, -0.9683, -0.2264, 0.1054, -0.1034, 0.1551, -0.9825, -0.2234, 0.9722, -0.07086, -0.1001, 0.9923, -0.07233, 0.4392, 0.8947, -0.08136, 0.7604, 0.6461, -0.06562, 0.9409, 0.2944, -0.1676, -0.005275, -0.06505, -0.9979, -0.005267, -0.06506, -0.9979, -0.005273, -0.06508, -0.9979, -0.005263, -0.06502, -0.9979, -0.005269, -0.06506, -0.9979, -0.005273, -0.06508, -0.9979, -0.9346, 0.3557, 0.003812, -0.9599, 0.2269, -0.1645, -0.9349, 0.355, 0.002831, -0.9738, -0.08592, -0.2106, -0.9738, -0.08592, -0.2106, -0.9738, -0.08592, -0.2106, -0.9738, -0.08592, -0.2106, -0.9663, -0.002649, 0.2575, -0.9689, -0.007617, 0.2473, -0.9795, -0.03097, 0.1991, -0.1194, -0.6865, 0.7172, -0.1194, -0.6865, 0.7172, -0.1194, -0.6865, 0.7172, 0.2529, -0.9511, 0.1773, 0.2529, -0.9511, 0.1773, 0.2529, -0.9511, 0.1773, -0.2862, -0.952, -0.1083, -0.2862, -0.952, -0.1083, -0.2862, -0.952, -0.1083, -0.2761, -0.9561, -0.09787, -0.2761, -0.9561, -0.09787, -0.2761, -0.9561, -0.09787, 0.1874, -0.9561, 0.2253, 0.1874, -0.9561, 0.2253, 0.1874, -0.9561, 0.2253, -0.04191, -0.1429, -0.9888, -0.04191, -0.1429, -0.9888, -0.04191, -0.1429, -0.9888, -0.04191, -0.1429, -0.9888, -0.8886, -0.1755, -0.4238, -0.8886, -0.1755, -0.4238, -0.8886, -0.1755, -0.4238, -0.8886, -0.1755, -0.4238, -0.9448, -0.2613, 0.1978, -0.9448, -0.2613, 0.1978, -0.9448, -0.2613, 0.1978, -0.9448, -0.2613, 0.1978, -0.1666, -0.275, 0.9469, -0.1666, -0.275, 0.9469, -0.1666, -0.275, 0.9469, -0.1666, -0.275, 0.9469, 0.8941, -0.4013, 0.1988, 0.8941, -0.4013, 0.1988, 0.8941, -0.4013, 0.1988, 0.8941, -0.4013, 0.1988, 0.9549, -0.2966, 0.0113, 0.9549, -0.2966, 0.0113, 0.9549, -0.2966, 0.0113, 0.6692, -0.3865, -0.6346, 0.6692, -0.3865, -0.6346, 0.6692, -0.3865, -0.6346, 0.6692, -0.3865, -0.6346, 0.9627, -0.002728, 0.2705, -0.1849, -0.1421, 0.9724, -0.9336, -0.1361, 0.3315, -0.9032, -0.1764, -0.3913, 0.1127, -0.1989, -0.9735, 0.8711, -0.09955, -0.481, -0.3636, -0.9285, 0.07557, -0.3636, -0.9285, 0.07557, -0.3636, -0.9285, 0.07557, -0.3636, -0.9285, 0.07557, -0.9327, -0.2024, -0.2983, -0.9327, -0.2024, -0.2983, -0.9327, -0.2024, -0.2983, -0.5509, -0.834, 0.03068, -0.5509, -0.834, 0.03068, -0.5509, -0.834, 0.03068, -0.5509, -0.834, 0.03068, -0.3337, -0.9393, -0.08028, -0.3337, -0.9393, -0.08028, -0.3337, -0.9393, -0.08028, -0.2731, -0.2545, 0.9277, -0.2731, -0.2545, 0.9277, -0.2731, -0.2545, 0.9277, -0.2731, -0.2545, 0.9277, -0.6227, 0.01084, 0.7824, -0.6227, 0.01084, 0.7824, -0.6227, 0.01084, 0.7824, -0.6227, 0.01084, 0.7824, -0.9369, 0.3052, 0.1706, -0.9369, 0.3052, 0.1706, -0.9369, 0.3052, 0.1706, -0.9653, 0.254, -0.05988, -0.966, 0.2512, -0.06128, -0.9664, 0.2506, -0.05709, -0.9664, 0.2506, -0.05709, -0.3968, -0.3138, 0.8626, -0.3968, -0.3138, 0.8626, -0.3968, -0.3138, 0.8626, -0.3968, -0.3138, 0.8626, -0.8039, -0.0814, 0.5891, -0.8039, -0.0814, 0.5891, -0.8039, -0.0814, 0.5891, -0.8039, -0.0814, 0.5891, -0.9576, 0.2493, 0.1444, -0.9576, 0.2493, 0.1444, -0.9576, 0.2493, 0.1444, -0.9576, 0.2493, 0.1444, -0.8828, -0.3163, 0.3474, -0.8828, -0.3163, 0.3474, -0.8828, -0.3163, 0.3474, -0.8828, -0.3163, 0.3474, -0.3718, -0.8098, 0.4538, -0.3718, -0.8098, 0.4538, -0.3718, -0.8098, 0.4538, -0.3718, -0.8098, 0.4538, -0.998, -0.03276, 0.0541, -0.998, -0.03276, 0.0541, -0.998, -0.03276, 0.0541, -0.998, -0.03276, 0.0541, -0.9973, 0.0487, 0.05434, -0.9973, 0.0487, 0.05434, -0.9973, 0.0487, 0.05434, -0.9973, 0.0487, 0.05434, -0.8592, -0.1889, 0.4756, -0.8592, -0.1889, 0.4756, -0.8592, -0.1889, 0.4756, -0.8592, -0.1889, 0.4756, -0.4491, -0.3506, 0.8218, -0.4491, -0.3506, 0.8218, -0.4491, -0.3506, 0.8218, -0.4491, -0.3506, 0.8218, -0.408, -0.8718, 0.271, -0.408, -0.8718, 0.271, -0.408, -0.8718, 0.271, -0.408, -0.8718, 0.271, -0.2693, -0.6581, -0.7031, -0.2693, -0.6581, -0.7031, -0.2693, -0.6581, -0.7031, -0.2693, -0.6581, -0.7031, -0.7704, -0.5619, -0.3013, -0.7704, -0.5619, -0.3013, -0.7704, -0.5619, -0.3013, -0.2749, -0.9031, -0.33, -0.2749, -0.9031, -0.33, -0.2749, -0.9031, -0.33, -0.2749, -0.9031, -0.33, -0.31, 0.3958, 0.8644, -0.31, 0.3958, 0.8644, -0.31, 0.3958, 0.8644, -0.31, 0.3958, 0.8644, -0.31, 0.3958, 0.8644, -0.2518, -0.04791, 0.9666, -0.2518, -0.04791, 0.9666, -0.2518, -0.04791, 0.9666, -0.2518, -0.04791, 0.9666, -0.3731, 0.4392, 0.8172, -0.3731, 0.4392, 0.8172, -0.3731, 0.4392, 0.8172, -0.3731, 0.4392, 0.8172, -0.9974, -0.05442, 0.04773, -0.9974, -0.05442, 0.04773, -0.9974, -0.05442, 0.04773, -0.9974, -0.05442, 0.04773, -0.9959, 0.0883, 0.02075, -0.9959, 0.0883, 0.02075, -0.9959, 0.0883, 0.02075, -0.9959, 0.0883, 0.02075, -0.9273, 0.0266, 0.3734, -0.9273, 0.0266, 0.3734, -0.9273, 0.0266, 0.3734, -0.9273, 0.0266, 0.3734, -0.9273, 0.0266, 0.3734, -0.8817, 0.3457, 0.321, -0.8817, 0.3457, 0.321, -0.8817, 0.3457, 0.321, -0.7134, 0.1924, -0.6739, -0.7134, 0.1924, -0.6739, -0.7134, 0.1924, -0.6739, -0.972, -0.234, -0.02013, -0.972, -0.234, -0.02013, -0.972, -0.234, -0.02013, -0.8571, 0.4885, -0.1635, -0.8571, 0.4885, -0.1635, -0.8571, 0.4885, -0.1635, -0.8571, 0.4885, -0.1635, -0.8769, -0.05581, -0.4774, -0.8769, -0.05581, -0.4774, -0.8769, -0.05581, -0.4774, -0.06066, 0.3676, -0.928, -0.06066, 0.3676, -0.928, -0.06066, 0.3676, -0.928, -0.624, -0.2437, 0.7425, -0.624, -0.2437, 0.7425, -0.624, -0.2437, 0.7425, 0.9985, 0.05399, -0.004882, 0.9985, 0.05399, -0.004882, 0.9985, 0.05399, -0.004882, -0.4935, 0.8035, 0.3329, -0.4935, 0.8035, 0.3329, -0.4935, 0.8035, 0.3329, -0.4935, 0.8035, 0.3329, 0.5016, -0.3509, -0.7908, 0.5016, -0.3509, -0.7908, 0.5016, -0.3509, -0.7908, -0.9104, 0.3862, -0.148, -0.9104, 0.3862, -0.148, -0.9104, 0.3862, -0.148, -0.7069, -0.01505, -0.7072, -0.7069, -0.01505, -0.7072, -0.7069, -0.01505, -0.7072, -0.9126, -0.2754, 0.3022, -0.9126, -0.2754, 0.3022, -0.9126, -0.2754, 0.3022, -0.6894, -0.6044, -0.3993, -0.6894, -0.6044, -0.3993, -0.6894, -0.6044, -0.3993, -0.6894, -0.6044, -0.3993, -0.9442, -0.3133, -0.1012, -0.9442, -0.3133, -0.1012, -0.9442, -0.3133, -0.1012, -0.9442, -0.3133, -0.1012, -0.7354, -0.6711, -0.09396, -0.7354, -0.6711, -0.09396, -0.7354, -0.6711, -0.09396, -0.7354, -0.6711, -0.09396, -0.273, -0.9518, -0.1401, -0.273, -0.9518, -0.1401, -0.273, -0.9518, -0.1401, -0.273, -0.9518, -0.1401, 0.03027, 0.5876, 0.8086, 0.03027, 0.5876, 0.8086, 0.03027, 0.5876, 0.8086, -0.278, -0.8396, 0.4667, -0.278, -0.8396, 0.4667, -0.278, -0.8396, 0.4667, -0.278, -0.8396, 0.4667, -0.08231, -0.6093, -0.7886, -0.08231, -0.6093, -0.7886, -0.08231, -0.6093, -0.7886, -0.981, 0.1033, 0.1639, -0.981, 0.1033, 0.1639, -0.981, 0.1033, 0.1639, -0.9672, -0.1599, 0.1973, -0.9672, -0.1599, 0.1973, -0.9672, -0.1599, 0.1973, -0.9672, -0.1599, 0.1973, -0.9243, -0.02788, 0.3805, -0.9243, -0.02788, 0.3805, -0.9243, -0.02788, 0.3805, -0.9967, -0.03493, 0.07373, -0.9967, -0.03493, 0.07373, -0.9967, -0.03493, 0.07373, -0.9705, -0.2411, -0.003825, -0.9705, -0.2411, -0.003825, -0.9705, -0.2411, -0.003825, -0.9865, -0.1619, 0.02613, -0.9865, -0.1619, 0.02613, -0.9865, -0.1619, 0.02613, -0.1127, 0.6364, 0.7631, -0.1127, 0.6364, 0.7631, -0.1127, 0.6364, 0.7631, 0.4017, -0.2345, 0.8852, 0.4017, -0.2345, 0.8852, 0.4017, -0.2345, 0.8852, 0.03163, -0.6504, -0.7589, 0.03163, -0.6504, -0.7589, 0.03163, -0.6504, -0.7589, -0.9883, 0.09335, 0.1207, -0.9883, 0.09335, 0.1207, -0.9883, 0.09335, 0.1207, -0.7698, -0.1346, 0.624, -0.7698, -0.1346, 0.624, -0.7698, -0.1346, 0.624, -0.1905, -0.9751, -0.1132, -0.1905, -0.9751, -0.1132, -0.1905, -0.9751, -0.1132, -0.2183, 0.3777, 0.8998, -0.2183, 0.3777, 0.8998, -0.2183, 0.3777, 0.8998, -0.2183, 0.3777, 0.8998, -0.6127, -0.2383, 0.7535, -0.6127, -0.2383, 0.7535, -0.6127, -0.2383, 0.7535, -0.6127, -0.2383, 0.7535, -0.7069, 0.2632, -0.6565, -0.7069, 0.2632, -0.6565, -0.7069, 0.2632, -0.6565, -0.7069, 0.2632, -0.6565, 0.5224, 0.5031, -0.6885, 0.5224, 0.5031, -0.6885, 0.5224, 0.5031, -0.6885, 0.5224, 0.5031, -0.6885, 0.5209, 0.2893, 0.8031, 0.5209, 0.2893, 0.8031, 0.5209, 0.2893, 0.8031, 0.5209, 0.2893, 0.8031, 0.4315, 0.7238, -0.5384, 0.4315, 0.7238, -0.5384, 0.4315, 0.7238, -0.5384, -0.4338, -0.04792, 0.8997, -0.4072, -0.04442, 0.9123, -0.4655, -0.0521, 0.8835, -0.4655, -0.0521, 0.8835, -0.127, -0.112, 0.9856, -0.1895, -0.1203, 0.9745, -0.1895, -0.1203, 0.9745, -0.1475, -0.1148, 0.9824, -0.8982, 0.00586, 0.4395, -0.8982, 0.00586, 0.4395, -0.8982, 0.00586, 0.4395, -0.8982, 0.00586, 0.4395, -0.007216, 1.0, 0.006044, -0.007216, 1.0, 0.006044, -0.007216, 1.0, 0.006044, -0.007216, 1.0, 0.006044, 0.008338, -0.9999, -0.006979, 0.008338, -0.9999, -0.006979, 0.008338, -0.9999, -0.006979, 0.008338, -0.9999, -0.006979, 0.601, -0.001343, 0.7992, 0.601, -0.001343, 0.7992, 0.601, -0.001343, 0.7992, 0.601, -0.001343, 0.7992, -0.6037, 0.003445, -0.7972, -0.6037, 0.003445, -0.7972, -0.6037, 0.003445, -0.7972, -0.6037, 0.003445, -0.7972, -0.04, 0.9915, 0.1238, -0.04, 0.9915, 0.1238, -0.04, 0.9915, 0.1238, -0.79, -0.05978, -0.6102, -0.79, -0.05978, -0.6102, -0.79, -0.05978, -0.6102, -0.79, -0.05978, -0.6102, -0.8573, 0.2331, 0.4591, -0.8573, 0.2331, 0.4591, -0.8573, 0.2331, 0.4591, -0.8573, 0.2331, 0.4591, -0.4925, -0.8397, 0.229, -0.4925, -0.8397, 0.229, -0.4925, -0.8397, 0.229, -0.4925, -0.8397, 0.229, -0.6854, 0.2241, 0.6928, -0.6854, 0.2241, 0.6928, -0.6854, 0.2241, 0.6928, -0.6854, 0.2241, 0.6928, -0.511, -0.7938, 0.3299, -0.511, -0.7938, 0.3299, -0.511, -0.7938, 0.3299, -0.511, -0.7938, 0.3299, -0.9391, 0.2545, 0.2311, -0.9391, 0.2545, 0.2311, -0.9391, 0.2545, 0.2311, -0.9659, 0.2514, -0.06249, -0.966, 0.2512, -0.06128, -0.9653, 0.254, -0.05988, -0.2282, 0.4747, 0.8501, -0.2282, 0.4747, 0.8501, -0.2282, 0.4747, 0.8501, -0.2282, 0.4747, 0.8501, -0.9771, -0.1268, 0.1711, -0.9771, -0.1268, 0.1711, -0.9771, -0.1268, 0.1711, -0.9045, 0.2396, 0.3528, -0.9045, 0.2396, 0.3528, -0.9045, 0.2396, 0.3528, -0.9045, 0.2396, 0.3528, -0.9249, -0.3796, -0.02011, -0.9249, -0.3796, -0.02011, -0.9249, -0.3796, -0.02011, -0.9249, -0.3796, -0.02011, -0.9961, 0.02589, 0.08417, -0.9961, 0.02589, 0.08417, -0.9961, 0.02589, 0.08417, -0.01489, 0.3074, -0.9515, -0.01489, 0.3074, -0.9515, -0.01489, 0.3074, -0.9515, -0.01489, 0.3074, -0.9515, 0.8723, 0.4836, -0.07167, 0.8723, 0.4836, -0.07167, 0.8723, 0.4836, -0.07167, 0.8723, 0.4836, -0.07167, 0.3923, 0.5293, -0.7523, 0.3923, 0.5293, -0.7523, 0.3923, 0.5293, -0.7523, 0.8696, 0.3152, -0.3802, 0.8696, 0.3152, -0.3802, 0.8696, 0.3152, -0.3802, 0.9226, 0.1707, 0.3458, 0.9226, 0.1707, 0.3458, 0.9226, 0.1707, 0.3458, 0.9226, 0.1707, 0.3458, 0.8706, 0.3288, -0.3659, 0.8706, 0.3288, -0.3659, 0.8706, 0.3288, -0.3659, 0.915, 0.3483, -0.2034, 0.915, 0.3483, -0.2034, 0.915, 0.3483, -0.2034, 0.8774, 0.4774, 0.04711, 0.8774, 0.4774, 0.04711, 0.8774, 0.4774, 0.04711, 0.8774, 0.4774, 0.04711, 0.9262, 0.1041, 0.3625, 0.9262, 0.1041, 0.3625, 0.9262, 0.1041, 0.3625, 0.9262, 0.1041, 0.3625, 0.3595, 0.1777, -0.9161, 0.3595, 0.1777, -0.9161, 0.3595, 0.1777, -0.9161, 0.3595, 0.1777, -0.9161, 0.4297, -0.05882, -0.901, 0.4297, -0.05882, -0.901, 0.4297, -0.05882, -0.901, 0.4297, -0.05882, -0.901, 0.5358, 0.6279, -0.5645, 0.5358, 0.6279, -0.5645, 0.5358, 0.6279, -0.5645, 0.5358, 0.6279, -0.5645, 0.4617, 0.2807, -0.8415, 0.4617, 0.2807, -0.8415, 0.4617, 0.2807, -0.8415, 0.4617, 0.2807, -0.8415, 0.4298, 0.6764, -0.5982, 0.4298, 0.6764, -0.5982, 0.4298, 0.6764, -0.5982, 0.8062, 0.01225, -0.5915, 0.8062, 0.01225, -0.5915, 0.8062, 0.01225, -0.5915, 0.8062, 0.01225, -0.5915, 0.5753, 0.6102, -0.5446, 0.5753, 0.6102, -0.5446, 0.5753, 0.6102, -0.5446, 0.334, 0.9206, -0.2023, 0.334, 0.9206, -0.2023, 0.334, 0.9206, -0.2023, 0.334, 0.9206, -0.2023, 0.2658, 0.964, 0.003762, 0.2658, 0.964, 0.003762, 0.2658, 0.964, 0.003762, 0.3361, 0.9393, 0.06832, 0.3361, 0.9393, 0.06832, 0.3361, 0.9393, 0.06832, -0.3753, -0.6266, -0.683, -0.3753, -0.6266, -0.683, -0.3753, -0.6266, -0.683, -0.3753, -0.6266, -0.683, -0.3753, -0.6266, -0.683, 0.3031, 0.7365, 0.6048, 0.3031, 0.7365, 0.6048, 0.3031, 0.7365, 0.6048, 0.3031, 0.7365, 0.6048, -0.7224, 0.08194, 0.6866, -0.7224, 0.08194, 0.6866, -0.7224, 0.08194, 0.6866, -0.7224, 0.08194, 0.6866, 0.9275, 0.1695, -0.3331, 0.9275, 0.1695, -0.3331, 0.9275, 0.1695, -0.3331, 0.9701, -0.0742, -0.2313, 0.9701, -0.0742, -0.2313, 0.9701, -0.0742, -0.2313, 0.9964, 0.08372, 0.01453, 0.9964, 0.08372, 0.01453, 0.9964, 0.08372, 0.01453, -0.03066, -0.315, 0.9486, -0.03066, -0.315, 0.9486, -0.03066, -0.315, 0.9486, -0.03066, -0.315, 0.9486, 0.4507, 0.404, 0.796, 0.4507, 0.404, 0.796, 0.4507, 0.404, 0.796, -0.01688, -0.03139, 0.9994, -0.01688, -0.03139, 0.9994, -0.01688, -0.03139, 0.9994, -0.01688, -0.03139, 0.9994, 0.9163, -0.02163, 0.3998, 0.9163, -0.02163, 0.3998, 0.9163, -0.02163, 0.3998, 0.9163, -0.02163, 0.3998, -0.997, -0.07048, -0.03232, -0.997, -0.07048, -0.03232, -0.997, -0.07048, -0.03232, -0.2604, 0.8895, 0.3754, -0.2604, 0.8895, 0.3754, -0.2604, 0.8895, 0.3754, -0.2604, 0.8895, 0.3754, -0.8971, 0.3286, 0.2954, -0.8971, 0.3286, 0.2954, -0.8971, 0.3286, 0.2954, 0.9223, 0.3841, -0.04225, 0.9223, 0.3841, -0.04225, 0.9223, 0.3841, -0.04225, -0.9647, 0.2619, 0.02858, -0.9647, 0.2619, 0.02858, -0.9647, 0.2619, 0.02858, -0.2688, 0.9632, 0.00386, -0.2688, 0.9632, 0.00386, -0.2688, 0.9632, 0.00386, -0.4457, 0.879, 0.1696, -0.4457, 0.879, 0.1696, -0.4457, 0.879, 0.1696, -0.9969, 0.03316, -0.07078, -0.9969, 0.03316, -0.07078, -0.9969, 0.03316, -0.07078, -0.8541, 0.5145, 0.07678, -0.8541, 0.5145, 0.07678, -0.8541, 0.5145, 0.07678, -0.8821, 0.434, -0.1832, -0.8821, 0.434, -0.1832, -0.8821, 0.434, -0.1832, -0.8821, 0.434, -0.1832, -0.9734, 0.1334, -0.1861, -0.9734, 0.1334, -0.1861, -0.9734, 0.1334, -0.1861, -0.9734, 0.1334, -0.1861, -0.9583, 0.2104, -0.1933, -0.9583, 0.2104, -0.1933, -0.9583, 0.2104, -0.1933, -0.9583, 0.2104, -0.1933, -0.9735, 0.2237, -0.04824, -0.9735, 0.2237, -0.04824, -0.9735, 0.2237, -0.04824, -0.9735, 0.2237, -0.04824, -0.9735, 0.2237, -0.04824, -0.6616, 0.7261, -0.1874, -0.6616, 0.7261, -0.1874, -0.6616, 0.7261, -0.1874, -0.6344, 0.7077, -0.3111, -0.6344, 0.7077, -0.3111, -0.6344, 0.7077, -0.3111, -0.8491, 0.3198, -0.4205, -0.8491, 0.3198, -0.4205, -0.8491, 0.3198, -0.4205, -0.615, 0.5874, -0.5261, -0.615, 0.5874, -0.5261, -0.615, 0.5874, -0.5261, -0.3923, 0.5293, -0.7523, -0.3923, 0.5293, -0.7523, -0.3923, 0.5293, -0.7523, -0.915, 0.3483, -0.2034, -0.915, 0.3483, -0.2034, -0.915, 0.3483, -0.2034, -0.4668, 0.2862, -0.8368, -0.4668, 0.2862, -0.8368, -0.4668, 0.2862, -0.8368, -0.4668, 0.2862, -0.8368, -0.4298, 0.6763, -0.5982, -0.4298, 0.6763, -0.5982, -0.4298, 0.6763, -0.5982, -0.9223, 0.3841, -0.04225, -0.9223, 0.3841, -0.04225, -0.9223, 0.3841, -0.04225, 0.08231, -0.6093, -0.7886, 0.08231, -0.6093, -0.7886, 0.08231, -0.6093, -0.7886, 0.967, 0.2492, 0.05332, 0.967, 0.2492, 0.05332, 0.967, 0.2492, 0.05332, -0.4394, 0.8497, -0.2913, -0.4394, 0.8497, -0.2913, -0.4394, 0.8497, -0.2913, -0.4443, 0.8121, -0.3784, -0.4443, 0.8121, -0.3784, -0.4443, 0.8121, -0.3784, -0.3764, 0.9003, -0.2186, -0.3764, 0.9003, -0.2186, -0.3764, 0.9003, -0.2186, -0.3582, 0.9164, -0.1787, -0.3252, 0.9333, -0.1523, -0.3252, 0.9333, -0.1523, -0.3252, 0.9333, -0.1523, -0.3384, 0.9268, -0.1628, 0.9309, 0.3395, -0.1346, 0.9309, 0.3395, -0.1346, 0.9309, 0.3395, -0.1346, 0.9984, -0.04725, 0.03156, 0.9984, -0.04725, 0.03156, 0.9984, -0.04725, 0.03156, 0.9984, -0.04725, 0.03156, 0.7518, 0.6546, -0.07988, 0.7518, 0.6546, -0.07988, 0.7518, 0.6546, -0.07988, 0.7518, 0.6546, -0.07988, 0.6749, -0.1684, -0.7184, 0.6749, -0.1684, -0.7184, 0.6749, -0.1684, -0.7184, 0.9705, 0.2306, 0.06981, 0.9705, 0.2306, 0.06981, 0.9705, 0.2306, 0.06981, 0.201, -0.811, -0.5494, 0.201, -0.811, -0.5494, 0.201, -0.811, -0.5494, 0.201, -0.811, -0.5494, 0.4874, -0.3594, 0.7958, 0.4874, -0.3594, 0.7958, 0.4874, -0.3594, 0.7958, 0.4874, -0.3594, 0.7958, -0.1791, 0.7673, 0.6157, -0.1791, 0.7673, 0.6157, -0.1791, 0.7673, 0.6157, -0.1791, 0.7673, 0.6157, 0.04, 0.9915, 0.1238, 0.04, 0.9915, 0.1238, 0.04, 0.9915, 0.1238, -0.512, 0.5481, -0.6614, -0.512, 0.5481, -0.6614, -0.512, 0.5481, -0.6614, -0.1137, 0.75, -0.6516, -0.1137, 0.75, -0.6516, -0.1137, 0.75, -0.6516, -0.316, 0.8242, -0.4699, -0.316, 0.8242, -0.4699, -0.316, 0.8242, -0.4699, -0.7335, 0.5604, -0.3846, -0.7335, 0.5604, -0.3846, -0.7335, 0.5604, -0.3846, -0.8157, 0.4923, -0.3036, -0.8157, 0.4923, -0.3036, -0.8157, 0.4923, -0.3036, -0.7412, 0.4568, -0.4919, -0.7412, 0.4568, -0.4919, -0.7412, 0.4568, -0.4919, -0.04584, 0.7363, -0.6751, -0.04584, 0.7363, -0.6751, -0.04584, 0.7363, -0.6751, 0.3915, 0.7487, -0.5349, 0.3915, 0.7487, -0.5349, 0.3915, 0.7487, -0.5349, 0.9305, 0.288, -0.2265, 0.9305, 0.288, -0.2265, 0.9305, 0.288, -0.2265, 0.4025, 0.6319, -0.6624, 0.4028, 0.6325, -0.6615, 0.4062, 0.6387, -0.6535, 0.9817, 0.1887, 0.02558, 0.9817, 0.1887, 0.02558, 0.9817, 0.1887, 0.02558, -0.1316, 0.7613, -0.6349, -0.1316, 0.7613, -0.6349, -0.1316, 0.7613, -0.6349, -0.3683, 0.7796, -0.5065, -0.3683, 0.7796, -0.5065, -0.3683, 0.7796, -0.5065, -0.9644, 0.2604, -0.04572, -0.9644, 0.2604, -0.04572, -0.9644, 0.2604, -0.04572, -0.9441, 0.3199, -0.07995, -0.9441, 0.3199, -0.07995, -0.9441, 0.3199, -0.07995, -0.6516, 0.6066, -0.4556, -0.6516, 0.6066, -0.4556, -0.6516, 0.6066, -0.4556, 0.4217, 0.6709, -0.61, 0.4217, 0.6709, -0.61, 0.4217, 0.6709, -0.61, 0.4828, 0.6693, -0.5648, 0.4828, 0.6693, -0.5648, 0.4828, 0.6693, -0.5648, 0.4028, 0.6325, -0.6615, 0.4068, 0.6398, -0.652, 0.4062, 0.6387, -0.6535, 0.481, 0.6352, -0.6042, 0.481, 0.6352, -0.6042, 0.481, 0.6352, -0.6042, 0.8737, 0.1856, -0.4496, 0.8725, 0.193, -0.4489, 0.8735, 0.1871, -0.4495, -0.3785, 0.6315, -0.6768, -0.3785, 0.6315, -0.6768, -0.3785, 0.6315, -0.6768, -0.5654, 0.7348, -0.3746, -0.5654, 0.7348, -0.3746, -0.5654, 0.7348, -0.3746, -0.6116, 0.5782, -0.54, -0.6116, 0.5782, -0.54, -0.6116, 0.5782, -0.54, 0.3403, 0.888, -0.3093, 0.3403, 0.888, -0.3093, 0.3403, 0.888, -0.3093, -0.2412, 0.6005, -0.7624, -0.2412, 0.6005, -0.7624, -0.2412, 0.6005, -0.7624, 0.6682, 0.6971, -0.2601, 0.6682, 0.6971, -0.2601, 0.6682, 0.6971, -0.2601, 0.3545, 0.8533, -0.3823, 0.3545, 0.8533, -0.3823, 0.3545, 0.8533, -0.3823, 0.8725, 0.193, -0.4489, 0.8724, 0.1935, -0.4488, 0.8735, 0.1871, -0.4495, 0.9105, 0.1616, -0.3807, 0.9105, 0.1616, -0.3807, 0.9105, 0.1616, -0.3807, -0.5584, 0.7493, -0.3562, -0.5584, 0.7493, -0.3562, -0.5584, 0.7493, -0.3562, -0.5905, 0.2274, -0.7743, -0.5905, 0.2274, -0.7743, -0.5905, 0.2274, -0.7743, -0.7652, -0.02456, -0.6433, -0.7652, -0.02456, -0.6433, -0.7652, -0.02456, -0.6433, -0.1964, 0.9184, -0.3436, -0.1964, 0.9184, -0.3436, -0.1964, 0.9184, -0.3436, -0.2291, 0.9277, -0.2947, -0.2291, 0.9277, -0.2947, -0.2291, 0.9277, -0.2947, 0.6391, 0.6584, -0.3977, 0.6391, 0.6584, -0.3977, 0.6391, 0.6584, -0.3977, 0.8988, 0.2636, -0.3503, 0.8988, 0.2636, -0.3503, 0.8988, 0.2636, -0.3503, 0.7741, 0.4324, -0.4624, 0.7741, 0.4324, -0.4624, 0.7741, 0.4324, -0.4624, -0.9066, 0.2418, -0.346, -0.9066, 0.2418, -0.346, -0.9066, 0.2418, -0.346, -0.7512, 0.5532, -0.36, -0.7512, 0.5532, -0.36, -0.7512, 0.5532, -0.36, -0.1822, 0.9831, -0.01582, -0.1822, 0.9831, -0.01582, -0.1822, 0.9831, -0.01582, -0.1054, 0.9912, -0.08009, -0.1054, 0.9912, -0.08009, -0.1054, 0.9912, -0.08009, 0.7384, 0.6683, 0.08982, 0.7384, 0.6683, 0.08982, 0.7384, 0.6683, 0.08982, 0.9719, 0.2126, -0.1013, 0.9719, 0.2126, -0.1013, 0.9719, 0.2126, -0.1013, -0.9786, 0.1961, -0.06224, -0.9786, 0.1961, -0.06224, -0.9786, 0.1961, -0.06224, 0.8657, 0.4004, -0.3005, 0.8657, 0.4004, -0.3005, 0.8657, 0.4004, -0.3005, -0.2542, 0.7953, -0.5503, -0.2542, 0.7953, -0.5503, -0.2542, 0.7953, -0.5503, -0.9369, 0.3052, 0.1706, -0.9369, 0.3052, 0.1706, -0.9369, 0.3052, 0.1706, -0.9369, 0.3052, 0.1706, -0.9659, 0.2514, -0.06249, -0.9659, 0.2514, -0.06249, -0.9653, 0.254, -0.05988, -0.9663, 0.2508, -0.05825, -0.9391, 0.2545, 0.2311, -0.9391, 0.2545, 0.2311, -0.9391, 0.2545, 0.2311, -0.9391, 0.2545, 0.2311, -0.9635, 0.002384, 0.2678, -0.9635, 0.002384, 0.2678, -0.9689, -0.007617, 0.2473, -0.9663, -0.002649, 0.2575, -0.9635, 0.002384, 0.2678, -0.3781, -0.04061, 0.9249, -0.3781, -0.04061, 0.9249, -0.4072, -0.04442, 0.9123, -0.4338, -0.04792, 0.8997, -0.3764, 0.9003, -0.2187, -0.3764, 0.9003, -0.2187, -0.3764, 0.9003, -0.2186, -0.3764, 0.9003, -0.2186, -0.9177, 0.3932, 0.0571, -0.9346, 0.3557, 0.003812, -0.9349, 0.355, 0.002831, -0.9177, 0.3932, 0.0571, -0.9177, 0.3932, 0.0571, -0.9663, 0.2508, -0.05825, -0.9653, 0.254, -0.05988, -0.9664, 0.2506, -0.05709, -0.3971, 0.8933, -0.2103, -0.3582, 0.9164, -0.1787, -0.3384, 0.9268, -0.1628, -0.07657, -0.105, 0.9915, -0.127, -0.112, 0.9856, -0.1475, -0.1148, 0.9824, -0.07657, -0.105, 0.9915, 0.06841, -0.1098, 0.9916, 0.06841, -0.1098, 0.9916, 0.1324, -0.1031, 0.9858, 0.1257, -0.1038, 0.9866, 0.367, -0.04084, 0.9293, 0.4149, -0.043, 0.9088, 0.3992, -0.0423, 0.9159, 0.367, -0.04084, 0.9293, 0.9604, 0.007133, 0.2786, 0.9741, -0.01628, 0.2255, 0.9669, -0.003266, 0.2551, 0.9604, 0.007133, 0.2786, 0.9738, -0.08599, -0.2107, 0.9738, -0.08599, -0.2107, 0.984, -0.05926, -0.1683, 0.9858, -0.05356, -0.1592, 0.9738, -0.08599, -0.2107, 0.9659, 0.2514, -0.06249, 0.9659, 0.2514, -0.06249, 0.9656, 0.2527, -0.06212, 0.966, 0.2512, -0.06105, 0.9663, 0.2508, -0.05825, 0.9672, 0.2476, -0.05709, 0.9656, 0.2527, -0.06212, 0.9095, 0.4071, 0.08405, 0.9095, 0.4071, 0.08405, 0.9409, 0.2944, -0.1676, 0.9264, 0.3752, 0.03352])] * 3)])
arm_armature = bpy.data.armatures.new('Armature')  # bones are not reproduced

# ---- objects
ob_horse_002 = bpy.data.objects.new('Horse.002', me_mesh_008)
ob_armature = bpy.data.objects.new('Armature', arm_armature)

# ---- transforms, parenting, visibility, modifiers, constraints
ob_horse_002.parent = ob_armature
ob_horse_002.matrix_parent_inverse = Matrix(((1.0, -0.0, -0.0, -0.0), (-0.0, 1.0, 0.0, 0.64), (-0.0, -0.0, 1.0, -0.8034), (-0.0, 0.0, -0.0, 1.0)))
ob_horse_002.location = (0.0, 0.0, 0.0)
ob_horse_002.rotation_euler = (1.571, -0.0, 0.0)
ob_horse_002.scale = (0.01, 0.01, 0.01)
ob_horse_002.color = (0.8, 0.8, 0.8, 1.0)
_vg = ob_horse_002.vertex_groups.new(name='Bone')
for _i, _w in zip([3, 4, 5, 9, 19, 26, 31, 32, 33, 34, 35, 36, 37, 38, 39, 40, 41, 42, 43, 44, 45, 46, 47, 48, 49, 50, 51, 52, 53, 54, 55, 56, 57, 58, 59, 60, 61, 62, 63, 64, 70, 71, 72, 75, 76, 77, 78, 79, 125, 126, 146, 154, 155, 156, 157, 158, 159, 160, 161, 162, 163, 164, 165, 166, 167, 168, 169, 170, 171, 172, 173, 174, 175, 176, 177, 178, 179, 183, 184, 186, 187, 221, 244, 262, 263, 266, 267, 268, 269, 270, 271, 272, 277, 281, 282, 283, 284, 285, 286, 287, 288, 289, 290, 291, 292, 293, 294, 295, 296, 297, 298, 299, 300, 301, 302, 303, 304, 305, 306, 307, 308, 309, 310, 311, 312, 313, 314, 315], [0.05597, 0.03376, 0.09347, 0.04845, 0.00684, 0.08686, 0.07556, 0.9876, 0.7091, 0.6143, 0.9655, 0.8965, 0.9587, 0.6035, 0.9993, 0.9917, 0.9877, 0.9387, 0.9304, 0.9908, 0.9511, 0.9858, 0.9903, 0.9361, 0.9938, 0.9949, 0.9966, 0.9937, 0.9928, 0.9923, 0.9922, 0.9921, 0.9938, 0.9884, 0.9933, 0.778, 0.3474, 0.5802, 0.707, 0.8038, 0.003967, 0.008517, 0.01354, 0.157, 0.177, 0.1775, 0.02643, 0.0947, 0.9845, 0.9844, 0.04823, 0.9876, 0.7053, 0.6213, 0.968, 0.9054, 0.9561, 0.9877, 0.9419, 0.9569, 0.9858, 0.9902, 0.9384, 0.9939, 0.9949, 0.9966, 0.9938, 0.9928, 0.9923, 0.9922, 0.9921, 0.9938, 0.9885, 0.9936, 0.77, 0.7056, 0.797, 0.002917, 0.007987, 0.1555, 0.1764, 0.9843, 0.008902, 0.08698, 0.3517, 0.6029, 0.5868, 0.6051, 0.6379, 0.6117, 0.613, 0.05124, 0.07636, 0.3163, 0.2831, 0.3224, 0.3225, 0.3772, 0.5359, 0.4932, 0.4487, 0.4908, 0.595, 0.5901, 0.5983, 0.6102, 0.6081, 0.6075, 0.6047, 0.6025, 0.6428, 0.8866, 0.9514, 0.9531, 0.9625, 0.9127, 0.9573, 0.9467, 0.615, 0.8808, 0.6235, 0.9516, 0.9503, 0.9364, 0.9428, 0.9123, 0.9502, 0.6216]): _vg.add([_i], _w, 'REPLACE')
_vg = ob_horse_002.vertex_groups.new(name='Bone.001')
for _i, _w in zip([2, 3, 4, 5, 9, 10, 15, 18, 19, 20, 21, 22, 23, 24, 26, 31, 33, 34, 35, 36, 37, 38, 42, 43, 45, 48, 60, 61, 62, 63, 64, 65, 66, 67, 70, 71, 72, 73, 74, 75, 76, 77, 78, 79, 86, 87, 100, 111, 146, 147, 153, 155, 156, 157, 158, 159, 161, 162, 165, 177, 178, 179, 180, 181, 183, 184, 185, 186, 187, 191, 198, 208, 243, 244, 245, 246, 247, 248, 249, 262, 263, 264, 266, 267, 268, 269, 270, 271, 272, 277, 281, 282, 283, 284, 285, 286, 287, 288, 289, 290, 291, 292, 293, 294, 295, 296, 297, 298, 299, 300, 301, 302, 303, 304, 305, 306, 307, 308, 309, 310, 311, 312, 313, 314, 315], [0.1458, 0.8225, 0.8811, 0.841, 0.8273, 0.1557, 0.1825, 0.4932, 0.6676, 0.5702, 0.126, 0.1097, 0.1503, 0.1132, 0.8471, 0.8025, 0.281, 0.3825, 0.01796, 0.1022, 0.02839, 0.3909, 0.05417, 0.06246, 0.03927, 0.05628, 0.2114, 0.6225, 0.3804, 0.2554, 0.1711, 0.0896, 0.07569, 0.06436, 0.1265, 0.1213, 0.1266, 0.1693, 0.1116, 0.7179, 0.6659, 0.6597, 0.8697, 0.8369, 0.01824, 0.02345, 0.008885, 0.0526, 0.8219, 0.1688, 0.1867, 0.2847, 0.3754, 0.01276, 0.09317, 0.03391, 0.05134, 0.0285, 0.05435, 0.2185, 0.2565, 0.1768, 0.07476, 0.06229, 0.1243, 0.1203, 0.1031, 0.7197, 0.6665, 0.01651, 0.005575, 0.05069, 0.5024, 0.6954, 0.5845, 0.1338, 0.1164, 0.1557, 0.1197, 0.8407, 0.6191, 0.1595, 0.3916, 0.3988, 0.3819, 0.3524, 0.3794, 0.3784, 0.8655, 0.8019, 0.6512, 0.6793, 0.6476, 0.6442, 0.5995, 0.4476, 0.4873, 0.5299, 0.492, 0.3933, 0.3981, 0.3904, 0.3809, 0.3831, 0.3853, 0.3888, 0.392, 0.3541, 0.1098, 0.03907, 0.03574, 0.01663, 0.08367, 0.02567, 0.04551, 0.3818, 0.1151, 0.3731, 0.03592, 0.03887, 0.05832, 0.05166, 0.08338, 0.03803, 0.375]): _vg.add([_i], _w, 'REPLACE')
_vg = ob_horse_002.vertex_groups.new(name='Bone.002')
for _i, _w in zip([0, 1, 2, 3, 4, 5, 6, 7, 8, 9, 10, 11, 12, 13, 14, 15, 16, 17, 18, 19, 20, 21, 22, 23, 24, 25, 26, 27, 28, 29, 30, 31, 61, 62, 63, 65, 66, 67, 68, 69, 70, 71, 72, 73, 74, 75, 76, 77, 78, 79, 86, 87, 88, 89, 90, 91, 99, 100, 101, 102, 103, 104, 105, 106, 107, 108, 109, 110, 111, 112, 119, 120, 121, 122, 123, 124, 128, 146, 147, 148, 149, 150, 151, 152, 153, 178, 180, 181, 182, 183, 184, 185, 186, 187, 191, 192, 193, 198, 199, 200, 201, 202, 203, 204, 205, 206, 207, 208, 209, 215, 216, 217, 218, 219, 220, 223, 241, 242, 243, 244, 245, 246, 247, 248, 249, 250, 251, 252, 253, 254, 255, 256, 257, 258, 259, 260, 261, 262, 263, 264, 272, 273, 274, 275, 276, 277, 278, 279, 280, 281, 282, 283, 284], [0.9431, 0.9418, 0.8394, 0.1192, 0.07421, 0.06048, 0.5281, 0.2747, 0.171, 0.1209, 0.8295, 0.9408, 0.5226, 0.5208, 0.9398, 0.8003, 0.9223, 0.8067, 0.4774, 0.2988, 0.4011, 0.8566, 0.8722, 0.8326, 0.8689, 0.2041, 0.062, 0.8322, 0.9011, 0.8414, 0.5293, 0.1172, 0.007682, 0.00183, 0.0008022, 0.3452, 0.3497, 0.5498, 0.8565, 0.9172, 0.6395, 0.5167, 0.4555, 0.81, 0.8478, 0.09387, 0.1031, 0.1013, 0.08876, 0.06299, 0.1629, 0.1542, 0.6334, 0.1712, 0.06366, 0.09004, 0.001725, 0.2707, 0.02199, 0.01387, 0.2471, 0.1177, 0.1334, 0.1145, 0.1227, 0.1469, 0.1147, 0.1055, 0.4512, 0.1216, 0.06844, 0.08324, 0.1145, 0.1135, 0.1144, 0.1153, 1.0, 0.1262, 0.8156, 0.9309, 0.5244, 0.07893, 0.5259, 0.9265, 0.7939, 0.001152, 0.3484, 0.5514, 0.8762, 0.6433, 0.5176, 0.8606, 0.09381, 0.1031, 0.1592, 0.6739, 0.0818, 0.2611, 0.0132, 0.005361, 0.2161, 0.1043, 0.1269, 0.1118, 0.1213, 0.1162, 0.1035, 0.4484, 0.1162, 0.06668, 0.07511, 0.1133, 0.1121, 0.1129, 0.114, 1.0, 0.911, 0.8239, 0.466, 0.2698, 0.3851, 0.8443, 0.8613, 0.8241, 0.8589, 0.2049, 0.07047, 0.07924, 0.07363, 0.0817, 0.1171, 0.0744, 0.07273, 0.07071, 0.07611, 0.07131, 0.0802, 0.06797, 0.005928, 0.823, 0.08047, 0.8618, 0.901, 0.8538, 0.5413, 0.1165, 0.07188, 0.07144, 0.07156, 0.01309, 0.02316, 0.007909, 0.01453]): _vg.add([_i], _w, 'REPLACE')
_vg = ob_horse_002.vertex_groups.new(name='Bone.003')
for _i, _w in zip([0, 1, 6, 7, 8, 11, 12, 13, 14, 16, 17, 25, 27, 28, 29, 30, 65, 66, 67, 68, 69, 70, 71, 72, 74, 75, 76, 77, 80, 81, 82, 83, 84, 85, 86, 87, 88, 89, 90, 91, 92, 93, 94, 95, 96, 97, 98, 99, 100, 101, 102, 103, 104, 105, 106, 107, 108, 109, 110, 111, 112, 113, 114, 115, 116, 117, 118, 119, 120, 121, 122, 123, 124, 127, 129, 130, 131, 132, 133, 134, 135, 136, 137, 138, 139, 140, 141, 142, 143, 144, 145, 148, 149, 150, 151, 152, 180, 181, 182, 183, 184, 185, 186, 187, 188, 189, 190, 191, 192, 193, 194, 195, 196, 197, 198, 199, 200, 201, 202, 203, 204, 205, 206, 207, 208, 209, 210, 211, 212, 213, 214, 215, 216, 217, 218, 219, 220, 222, 224, 225, 226, 227, 228, 229, 230, 231, 232, 233, 234, 235, 236, 237, 238, 239, 240, 241, 242, 250, 251, 252, 253, 254, 255, 256, 257, 258, 259, 260, 261, 265, 273, 274, 275, 276, 278, 279, 280], [0.02223, 0.02946, 0.4718, 0.725, 0.8286, 0.03488, 0.477, 0.4789, 0.0258, 0.06276, 0.1872, 0.7956, 0.1561, 0.08573, 0.1477, 0.4702, 0.543, 0.5564, 0.3722, 0.1162, 0.05902, 0.2069, 0.3327, 0.3861, 0.01129, 0.01241, 0.05401, 0.06147, 0.9926, 0.9928, 0.9942, 0.994, 0.9856, 0.9849, 0.7948, 0.8001, 0.3642, 0.8282, 0.9359, 0.9086, 0.9991, 0.9989, 0.9996, 0.9995, 0.9925, 0.992, 0.9762, 0.9736, 0.6935, 0.9626, 0.9635, 0.7469, 0.8801, 0.8653, 0.8846, 0.8765, 0.8528, 0.8846, 0.8938, 0.4849, 0.8531, 0.9882, 0.9999, 0.9993, 0.9969, 0.9983, 0.9961, 0.9308, 0.9162, 0.8847, 0.8857, 0.8848, 0.8839, 0.9784, 0.9785, 1.0, 1.0, 1.0, 1.0, 1.0, 1.0, 1.0, 1.0, 0.9789, 0.9793, 0.9794, 0.9793, 0.9786, 0.9781, 0.9787, 0.9815, 0.05122, 0.4751, 0.9206, 0.4736, 0.04575, 0.5589, 0.373, 0.1011, 0.206, 0.3331, 0.004349, 0.01199, 0.05395, 0.9927, 0.9943, 0.9855, 0.7995, 0.3244, 0.9172, 0.9989, 0.9995, 0.9924, 0.9778, 0.7052, 0.9673, 0.9684, 0.7796, 0.8942, 0.8722, 0.8875, 0.8781, 0.8833, 0.8959, 0.49, 0.8598, 0.9892, 0.9993, 0.997, 0.9984, 0.9963, 0.9327, 0.9244, 0.8861, 0.8873, 0.8865, 0.8854, 0.98, 0.9801, 1.0, 1.0, 1.0, 1.0, 1.0, 1.0, 1.0, 1.0, 0.9805, 0.9808, 0.981, 0.9809, 0.9801, 0.9797, 0.9803, 0.9835, 0.07147, 0.1696, 0.7946, 0.929, 0.9202, 0.9259, 0.9178, 0.8824, 0.9251, 0.9267, 0.9288, 0.9234, 0.9282, 0.9193, 0.9996, 0.1235, 0.08247, 0.1324, 0.4578, 0.9276, 0.9281, 0.9279]): _vg.add([_i], _w, 'REPLACE')
_m = ob_horse_002.modifiers.new('Armature', 'ARMATURE')
_m.object = ob_armature
ob_armature.location = (0.0, 0.0, -1.376)

# ---- collection membership
col_collection.objects.link(ob_horse_002)
col_collection.objects.link(ob_armature)

# ---- scene / render settings (as saved in the file)
scene.frame_start = 1; scene.frame_end = 250; scene.frame_set(0)
scene.render.engine = 'BLENDER_EEVEE_NEXT'
scene.render.fps = 30
scene.cycles.sampling_pattern = 'TABULATED_SOBOL'
scene.cycles.use_light_tree = False
scene.view_settings.view_transform = 'Filmic'
bpy.context.view_layer.update()

# ---- added for rendering (the .blend has no active camera and no usable light): camera, sun
cam_auto = bpy.data.cameras.new('AutoCamera')
cam_auto.lens = 50.0
cam_auto.sensor_width = 36.0
cam_auto.clip_end = 1000.0
ob_auto_camera = bpy.data.objects.new('AutoCamera', cam_auto)
scene.collection.objects.link(ob_auto_camera)
ob_auto_camera.location = (1.82762, -2.48409, 0.693004)
ob_auto_camera.rotation_euler = (1.09748, -7.21219e-08, 0.694738)
scene.camera = ob_auto_camera
light_auto_sun = bpy.data.lights.new('AutoSun', 'SUN')
light_auto_sun.energy = 3.0
light_auto_sun.angle = 0.0523599
ob_auto_sun = bpy.data.objects.new('AutoSun', light_auto_sun)
scene.collection.objects.link(ob_auto_sun)
ob_auto_sun.rotation_euler = (0.872665, 0.174533, 0.523599)
bpy.context.view_layer.update()
